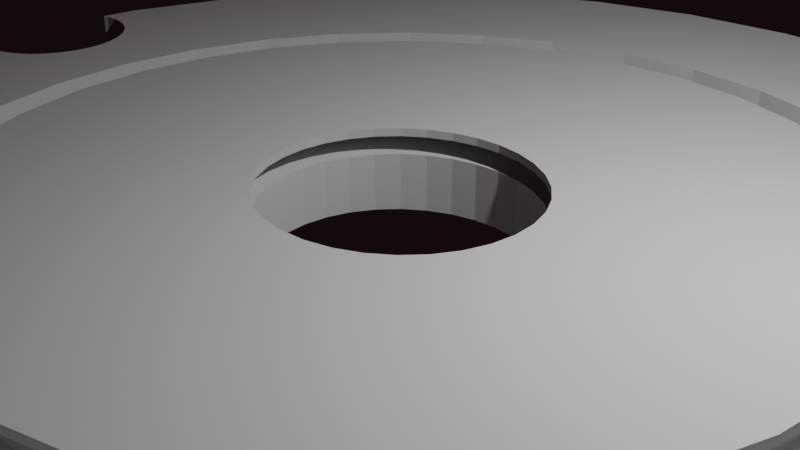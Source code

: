 # Source: fester_Schraubstock.blend  (saved by Blender 3.5.10; exported with 4.5.12 LTS)
import bpy
from mathutils import Matrix  # noqa: F401  (used for matrix-valued properties, if any)

bpy.ops.wm.read_factory_settings(use_empty=True)
scene = bpy.context.scene
scene.name = 'Scene'

# ---- collections
col_collection = bpy.data.collections.new('Collection'); scene.collection.children.link(col_collection)

# ---- world
world_world = bpy.data.worlds.new('World'); scene.world = world_world
world_world.use_nodes = True; world_world.node_tree.nodes.clear()
_N = world_world.node_tree.nodes; _L = world_world.node_tree.links
n0 = _N.new('ShaderNodeOutputWorld'); n0.name = 'World Output'; n0.location = (300, 300)
n1 = _N.new('ShaderNodeBackground'); n1.name = 'Background'; n1.location = (10, 300)
n1.inputs[0].default_value = (0.006551, 0.002565, 0.004097, 1.0)
_L.new(n1.outputs[0], n0.inputs[0])
n0.is_active_output = True
world_world.color = (0.05088, 0.05088, 0.05088)
world_world.use_sun_shadow = False
world_world.sun_shadow_jitter_overblur = 0.0

# ---- cameras
cam_camera = bpy.data.cameras.new('Camera')
cam_camera.clip_end = 100.0
cam_camera.ortho_scale = 7.314

# ---- lights
light_light = bpy.data.lights.new('Light', 'POINT')
light_light.transmission_factor = 0.0
light_light.energy = 1000.0
light_light.shadow_soft_size = 0.1
light_light.shadow_maximum_resolution = 0.006
light_light.use_absolute_resolution = True

# ---- meshes
me_zylinder = bpy.data.meshes.new('Zylinder')
me_zylinder.from_pydata([(0.0, 1.0, -1.0), (0.0, 0.6933, -0.2244), (-0.5789, 0.5047, 0.206), (0.0, 0.7333, -0.2094), (-0.5528, 0.5021, 0.206), (0.1353, 0.68, -0.2244), (0.0, 0.6, -0.2094), (0.2653, 0.6406, -0.2244), (0.9504, 0.1323, -0.2593), (0.3852, 0.5765, -0.2244), (0.9504, 0.1323, -0.2593), (0.0, 0.7333, 0.3889), (0.4903, 0.4903, -0.2244), (-0.9535, 0.1323, -0.3532), (0.5765, 0.3852, -0.2244), (0.1431, 0.7192, -0.2094), (0.6406, 0.2653, -0.2244), (0.976, 0.1298, -0.2593), (0.68, 0.1353, -0.2244), (0.976, 0.1298, -0.2593), (-0.4455, 0.3713, 0.206), (0.1171, 0.5885, -0.2094), (-0.4481, 0.3453, 0.206), (0.6933, 0.0, -0.2244), (0.0, 1.0, 1.0), (0.1431, 0.7192, 0.3889), (-0.4557, 0.3203, 0.206), (0.68, -0.1353, -0.2244), (0.1951, 0.9808, -1.0), (-0.468, 0.2973, 0.206), (0.6406, -0.2653, -0.2244), (-0.4846, 0.2771, 0.206), (0.5765, -0.3852, -0.2244), (0.2806, 0.6775, -0.2094), (-0.5048, 0.2605, 0.206), (0.4903, -0.4903, -0.2244), (-0.9278, 0.1298, -0.3532), (0.1951, 0.9808, 1.0), (-0.5278, 0.2482, 0.206), (0.3852, -0.5765, -0.2244), (0.2296, 0.5543, -0.2094), (0.3827, 0.9239, -1.0), (0.2653, -0.6406, -0.2244), (0.2806, 0.6775, 0.3889), (0.1353, -0.68, -0.2244), (-0.9031, 0.1222, -0.3532), (0.0, -0.6933, -0.2244), (0.3827, 0.9239, 1.0), (-0.1353, -0.68, -0.2244), (0.4074, 0.6097, -0.2094), (-0.2653, -0.6406, -0.2244), (0.5556, 0.8315, -1.0), (-0.6897, 0.2973, 0.206), (0.3333, 0.4989, -0.2094), (-0.3852, -0.5765, -0.2244), (-0.702, 0.3203, 0.206), (0.4074, 0.6097, 0.3889), (-0.4903, -0.4903, -0.2244), (-0.7096, 0.3453, 0.206), (-0.8803, 0.11, -0.3532), (0.5556, 0.8315, 1.0), (-0.7122, 0.3713, 0.206), (-0.5765, -0.3852, -0.2244), (0.7071, 0.7071, -1.0), (-0.7096, 0.3973, 0.206), (-0.6406, -0.2653, -0.2244), (0.5185, 0.5185, -0.2094), (-0.68, -0.1353, -0.2244), (-0.702, 0.4224, 0.206), (-0.8604, 0.09355, -0.3532), (-0.6933, 0.0, -0.2244), (-0.6897, 0.4454, 0.206), (0.4243, 0.4243, -0.2094), (0.7071, 0.7071, 1.0), (-0.6731, 0.4656, 0.206), (-0.68, 0.1353, -0.2244), (-0.6529, 0.4822, 0.206), (0.5185, 0.5185, 0.3889), (0.8315, 0.5556, -1.0), (-0.6299, 0.4945, 0.206), (-0.6049, 0.5021, 0.206), (-0.844, 0.0735, -0.3532), (-0.4903, 0.4903, -0.2244), (0.6097, 0.4074, -0.2094), (0.8315, 0.5556, 1.0), (-0.3852, 0.5765, -0.2244), (0.4989, 0.3333, -0.2094), (-0.2653, 0.6406, -0.2244), (0.9239, 0.3827, -1.0), (-0.1353, 0.68, -0.2244), (0.6097, 0.4074, 0.3889), (-0.8318, 0.05063, -0.3532), (0.9239, 0.3827, 1.0), (0.6775, 0.2806, -0.2094), (0.9808, 0.1951, -1.0), (0.5543, 0.2296, -0.2094), (0.6775, 0.2806, 0.3889), (-0.8244, 0.02581, -0.3532), (0.9808, 0.1951, 1.0), (0.7192, 0.1431, -0.2094), (-0.8218, 0.0, -0.3532), (0.9808, -0.1951, -1.0), (0.5885, 0.1171, -0.2094), (0.7192, 0.1431, 0.3889), (-0.8244, -0.02581, -0.3532), (0.976, -0.1298, -0.2593), (0.9808, -0.1951, 1.0), (0.7333, 0.0, -0.2094), (0.976, -0.1298, -0.2593), (0.6, 0.0, -0.2094), (0.9504, -0.1323, -0.2593), (0.9239, -0.3827, -1.0), (0.7333, 0.0, 0.3889), (-0.8318, -0.05063, -0.3532), (0.5885, -0.1171, -0.2094), (0.7192, -0.1431, -0.2094), (0.6539, 0.1301, -0.2244), (0.9247, -0.1298, -0.2593), (0.9239, -0.3827, 1.0), (-0.1301, 0.6539, -0.2244), (0.7192, -0.1431, 0.3889), (-0.4714, 0.4714, -0.2244), (0.9504, -0.1323, -0.2593), (-0.2551, 0.6159, -0.2244), (0.6775, -0.2806, -0.2094), (-0.3704, 0.5543, -0.2244), (0.9, -0.1222, -0.2593), (0.5543, -0.2296, -0.2094), (-0.6667, 0.0, -0.2244), (0.8315, -0.5556, -1.0), (-0.6539, 0.1301, -0.2244), (0.6775, -0.2806, 0.3889), (-0.6159, -0.2551, -0.2244), (-0.844, -0.0735, -0.3532), (0.8772, -0.11, -0.2593), (-0.4714, -0.4714, -0.2244), (0.9247, -0.1298, -0.2593), (-0.5543, -0.3704, -0.2244), (0.6097, -0.4074, -0.2094), (-0.2551, -0.6159, -0.2244), (0.8315, -0.5556, 1.0), (0.0, -0.6667, -0.2244), (0.4989, -0.3333, -0.2094), (-0.1301, -0.6539, -0.2244), (0.8573, -0.09355, -0.2593), (0.2551, -0.6159, -0.2244), (0.4714, -0.4714, -0.2244), (0.6097, -0.4074, 0.3889), (0.3704, -0.5543, -0.2244), (-0.8604, -0.09355, -0.3532), (0.6159, -0.2551, -0.2244), (0.9, -0.1222, -0.2593), (0.5185, -0.5185, -0.2094), (0.6667, 0.0, -0.2244), (0.4243, -0.4243, -0.2094), (0.6539, -0.1301, -0.2244), (0.5543, -0.3704, -0.2244), (0.7071, -0.7071, -1.0), (0.5185, -0.5185, 0.3889), (-0.6539, -0.1301, -0.2244), (0.8409, -0.0735, -0.2593), (0.7071, -0.7071, 1.0), (0.1301, -0.6539, -0.2244), (-0.3704, -0.5543, -0.2244), (0.4074, -0.6097, -0.2094), (0.8287, -0.05063, -0.2593), (0.4714, 0.4714, -0.2244), (0.8772, -0.11, -0.2593), (0.3333, -0.4989, -0.2094), (0.6159, 0.2551, -0.2244), (-0.8803, -0.11, -0.3532), (0.5543, 0.3704, -0.2244), (0.0, 0.6667, -0.2244), (0.4074, -0.6097, 0.3889), (0.8213, -0.02581, -0.2593), (0.2551, 0.6159, -0.2244), (0.2296, -0.5543, -0.2094), (0.1301, 0.6539, -0.2244), (0.3704, 0.5543, -0.2244), (0.5556, -0.8315, -1.0), (0.2806, -0.6775, -0.2094), (0.8573, -0.09355, -0.2593), (0.5556, -0.8315, 1.0), (0.2806, -0.6775, 0.3889), (0.8409, -0.0735, -0.2593), (0.1431, -0.7192, -0.2094), (0.3827, -0.9239, -1.0), (0.8213, 0.02581, -0.2593), (0.1171, -0.5885, -0.2094), (-0.9031, -0.1222, -0.3532), (0.3827, -0.9239, 1.0), (0.1431, -0.7192, 0.3889), (0.8287, 0.05063, -0.2593), (0.0, -0.7333, -0.2094), (0.8287, -0.05063, -0.2593), (0.0, -0.6, -0.2094), (0.1951, -0.9808, -1.0), (0.8409, 0.0735, -0.2593), (0.0, -0.7333, 0.3889), (-0.1431, -0.7192, -0.2094), (-0.9278, -0.1298, -0.3532), (0.8213, -0.02581, -0.2593), (-0.1171, -0.5885, -0.2094), (0.8573, 0.09355, -0.2593), (0.1951, -0.9808, 1.0), (-0.1431, -0.7192, 0.3889), (-0.9535, -0.1323, -0.3532), (-0.2296, -0.5543, -0.2094), (0.8772, 0.11, -0.2593), (-0.2806, -0.6775, -0.2094), (-0.2806, -0.6775, 0.3889), (0.8187, 0.0, -0.2593), (0.9, 0.1222, -0.2593), (0.0, -1.0, -1.0), (-0.3333, -0.4989, -0.2094), (0.0, -1.0, 1.0), (-0.4074, -0.6097, -0.2094), (0.8213, 0.02581, -0.2593), (-0.4074, -0.6097, 0.3889), (0.9247, 0.1298, -0.2593), (-0.5185, -0.5185, -0.2094), (-0.9791, -0.1298, -0.3532), (-0.1951, -0.9808, -1.0), (-0.4243, -0.4243, -0.2094), (0.8287, 0.05063, -0.2593), (-0.1951, -0.9808, 1.0), (-0.5185, -0.5185, 0.3889), (-0.3827, -0.9239, -1.0), (-0.4989, -0.3333, -0.2094), (-0.6097, -0.4074, -0.2094), (0.8409, 0.0735, -0.2593), (-0.3827, -0.9239, 1.0), (-0.6097, -0.4074, 0.3889), (-0.5556, -0.8315, -1.0), (-0.6775, -0.2806, -0.2094), (0.8573, 0.09355, -0.2593), (-0.5543, -0.2296, -0.2094), (-0.5556, -0.8315, 1.0), (-0.6775, -0.2806, 0.3889), (-0.7071, -0.7071, -1.0), (0.8772, 0.11, -0.2593), (-0.7192, -0.1431, -0.2094), (-0.7071, -0.7071, 1.0), (-0.8315, -0.5556, -1.0), (-0.5885, -0.1171, -0.2094), (-0.7192, -0.1431, 0.3889), (0.9, 0.1222, -0.2593), (-0.8315, -0.5556, 1.0), (-0.9239, -0.3827, -1.0), (-0.6, 0.0, -0.2094), (-0.7333, 0.0, -0.2094), (0.9247, 0.1298, -0.2593), (-0.9239, -0.3827, 1.0), (-0.7333, 0.0, 0.3889), (-0.9808, -0.1951, -1.0), (-0.7192, 0.1431, -0.2094), (-0.9808, -0.1951, 1.0), (-0.9808, 0.1951, -1.0), (-0.5885, 0.1171, -0.2094), (-0.9808, 0.1951, 1.0), (-0.9239, 0.3827, -1.0), (-0.7192, 0.1431, 0.3889), (-0.6775, 0.2806, -0.2094), (-0.9239, 0.3827, 1.0), (-0.8315, 0.5556, -1.0), (-0.5543, 0.2296, -0.2094), (-0.6775, 0.2806, 0.3889), (-0.8315, 0.5556, 1.0), (-0.7071, 0.7071, -1.0), (-0.7071, 0.7071, 1.0), (-0.5556, 0.8315, -1.0), (-0.6097, 0.4074, 0.3889), (-0.5556, 0.8315, 1.0), (-0.3827, 0.9239, -1.0), (-0.3827, 0.9239, 1.0), (-0.4243, 0.4243, -0.2094), (-0.5185, 0.5185, -0.2094), (-0.9791, 0.1298, -0.3532), (-0.1951, 0.9808, -1.0), (-0.5185, 0.5185, 0.3889), (-0.1951, 0.9808, 1.0), (-0.4074, 0.6097, -0.2094), (-0.205, 0.0, 1.0), (-0.2011, 0.03867, 1.0), (-0.3333, 0.4989, -0.2094), (-0.4074, 0.6097, 0.3889), (-0.2011, -0.03867, 1.0), (-0.1705, -0.1101, 1.0), (-0.2806, 0.6775, -0.2094), (-0.1705, 0.1101, 1.0), (-0.145, -0.1401, 1.0), (-0.2296, 0.5543, -0.2094), (-0.1894, -0.07585, 1.0), (-0.2806, 0.6775, 0.3889), (-0.1894, 0.07585, 1.0), (-0.1139, -0.1648, 1.0), (-0.1171, 0.5885, -0.2094), (-0.1431, 0.7192, -0.2094), (-0.1139, 0.1648, 1.0), (-0.04, 0.1944, 1.0), (0.04, 0.1944, 1.0), (-0.1431, 0.7192, 0.3889), (0.0, 0.1982, 1.0), (-0.07846, -0.1831, 1.0), (-0.07846, 0.1831, 1.0), (-0.145, 0.1401, 1.0), (-0.04, -0.1944, 1.0), (0.04, -0.1944, 1.0), (0.0, -0.1982, 1.0), (0.1139, 0.1648, 1.0), (0.1139, -0.1648, 1.0), (0.07846, 0.1831, 1.0), (0.07846, -0.1831, 1.0), (0.1705, -0.1101, 1.0), (0.1705, 0.1101, 1.0), (0.205, 0.0, 1.0), (0.2011, -0.03867, 1.0), (0.2011, 0.03867, 1.0), (0.1894, 0.07585, 1.0), (0.145, -0.1401, 1.0), (0.1894, -0.07585, 1.0), (0.145, 0.1401, 1.0), (0.0, 0.1982, -1.0), (0.04, 0.1944, -1.0), (0.1139, -0.1648, -1.0), (0.07846, -0.1831, -1.0), (0.1139, 0.1648, -1.0), (0.04, -0.1944, -1.0), (0.07846, 0.1831, -1.0), (0.1705, -0.1101, -1.0), (0.1705, 0.1101, -1.0), (0.205, 0.0, -1.0), (0.2011, 0.03867, -1.0), (0.2011, -0.03867, -1.0), (0.1894, 0.07585, -1.0), (0.145, -0.1401, -1.0), (0.1894, -0.07585, -1.0), (0.145, 0.1401, -1.0), (-0.205, 0.0, -1.0), (-0.2011, -0.03867, -1.0), (-0.2011, 0.03867, -1.0), (-0.1705, -0.1101, -1.0), (-0.1705, 0.1101, -1.0), (-0.145, -0.1401, -1.0), (-0.1894, -0.07585, -1.0), (-0.1894, 0.07585, -1.0), (-0.1139, -0.1648, -1.0), (-0.1139, 0.1648, -1.0), (-0.04, 0.1944, -1.0), (0.0, -0.1982, -1.0), (-0.04, -0.1944, -1.0), (-0.07846, -0.1831, -1.0), (-0.07846, 0.1831, -1.0), (-0.145, 0.1401, -1.0), (-0.9875, -0.1272, 1.0), (-0.9875, -0.1272, -0.3532), (-0.9875, 0.1272, 1.0), (-0.9875, 0.1272, -0.3532), (-0.9791, -0.1298, 1.0), (-0.9791, 0.1298, 1.0), (-0.9278, -0.1298, 1.0), (-0.8803, -0.11, 1.0), (-0.9031, -0.1222, 1.0), (-0.9535, -0.1323, 1.0), (-0.9535, 0.1323, 1.0), (-0.9278, 0.1298, 1.0), (-0.9031, 0.1222, 1.0), (-0.8803, 0.11, 1.0), (-0.8604, -0.09355, 1.0), (-0.8604, 0.09355, 1.0), (-0.8318, 0.05063, 1.0), (-0.8218, 0.0, 1.0), (-0.8244, -0.02581, 1.0), (-0.8244, 0.02581, 1.0), (-0.844, -0.0735, 1.0), (-0.8318, -0.05063, 1.0), (-0.844, 0.0735, 1.0), (0.9876, 0.1262, -0.2593), (0.9876, 0.1262, 1.0), (0.9876, -0.1262, 1.0), (0.9876, -0.1262, -0.2593), (0.9504, 0.1323, 1.0), (0.9247, 0.1298, 1.0), (0.976, -0.1298, 1.0), (0.976, 0.1298, 1.0), (0.8187, 0.0, 1.0), (0.8287, -0.05063, 1.0), (0.8213, -0.02581, 1.0), (0.8213, 0.02581, 1.0), (0.8409, -0.0735, 1.0), (0.8409, 0.0735, 1.0), (0.8573, -0.09355, 1.0), (0.8287, 0.05063, 1.0), (0.8772, -0.11, 1.0), (0.8772, 0.11, 1.0), (0.9504, -0.1323, 1.0), (0.9247, -0.1298, 1.0), (0.9, -0.1222, 1.0), (0.9, 0.1222, 1.0), (0.8573, 0.09355, 1.0), (0.9916, 0.08479, -0.2593), (0.9876, 0.1262, -0.2593), (0.9885, 0.117, -0.2593), (0.9876, -0.1262, -0.2593), (0.976, -0.1298, -0.2593), (0.8772, -0.11, -0.2593), (0.8772, -0.11, -0.2593), (0.8772, -0.11, -0.2593), (0.8213, -0.02581, -0.2593), (0.8213, -0.02581, -0.2593), (0.8213, -0.02581, -0.2593), (0.8409, 0.0735, -0.2593), (0.8409, 0.0735, -0.2593), (0.8409, 0.0735, -0.2593), (0.9247, 0.1298, -0.2593), (0.9247, 0.1298, -0.2593), (0.9833, 0.09039, -0.2593), (0.8213, -0.02581, -0.2593), (0.8278, 0.007294, -0.2593), (0.8419, 0.005303, -0.2593), (0.9247, 0.1298, -0.2593), (0.978, 0.1191, -0.2593), (-0.9939, -0.06214, -0.3532), (-0.9939, -0.06214, -1.0), (-0.9939, 0.06214, -1.0), (-0.9939, 0.06214, -0.3532), (-0.9849, -0.06488, -1.0), (-0.972, -0.06615, -1.0), (-0.9592, -0.06488, -1.0), (-0.9468, -0.06112, -1.0), (-0.9355, -0.055, -1.0), (-0.9255, -0.04678, -1.0), (-0.9112, -0.02532, -1.0), (-0.9075, -0.01291, -1.0), (-0.9173, -0.03675, -1.0), (-0.9062, 0.0, -1.0), (-0.9849, 0.06488, -1.0), (-0.9592, 0.06488, -1.0), (-0.972, 0.06615, -1.0), (-0.9355, 0.055, -1.0), (-0.9255, 0.04678, -1.0), (-0.9468, 0.06112, -1.0), (-0.9075, 0.01291, -1.0), (-0.9173, 0.03675, -1.0), (-0.9112, 0.02532, -1.0), (-0.9849, -0.06488, -0.3532), (-0.972, -0.06615, -0.3532), (-0.972, 0.06615, -0.3532), (-0.9849, 0.06488, -0.3532), (-0.9468, -0.06112, -0.3532), (-0.9592, -0.06488, -0.3532), (-0.9592, 0.06488, -0.3532), (-0.9468, 0.06112, -0.3532), (-0.9255, -0.04678, -0.3532), (-0.9355, -0.055, -0.3532), (-0.9355, 0.055, -0.3532), (-0.9173, -0.03675, -0.3532), (-0.9173, 0.03675, -0.3532), (-0.9062, 0.0, -0.3532), (-0.9075, -0.01291, -0.3532), (-0.9075, 0.01291, -0.3532), (-0.9112, -0.02532, -0.3532), (-0.9112, 0.02532, -0.3532), (-0.9255, 0.04678, -0.3532), (0.9941, 0.05944, -0.2593), (0.9941, 0.05944, -1.0), (0.9941, -0.05944, -1.0), (0.9941, -0.05944, -0.2593), (0.991, -0.06112, -1.0), (0.991, 0.06112, -1.0), (0.953, -0.06488, -1.0), (0.9407, -0.06112, -1.0), (0.9787, 0.06488, -1.0), (0.9658, -0.06615, -1.0), (0.9787, -0.06488, -1.0), (0.9658, 0.06615, -1.0), (0.9013, -0.01291, -1.0), (0.9, 0.0, -1.0), (0.9013, 0.01291, -1.0), (0.905, -0.02532, -1.0), (0.905, 0.02532, -1.0), (0.9111, -0.03675, -1.0), (0.9193, -0.04678, -1.0), (0.9193, 0.04678, -1.0), (0.953, 0.06488, -1.0), (0.9407, 0.06112, -1.0), (0.9293, 0.055, -1.0), (0.9293, -0.055, -1.0), (0.9111, 0.03675, -1.0), (0.991, 0.06112, -0.2593), (0.9787, 0.06488, -0.2593), (0.9003, 0.002451, -0.2593), (0.905, 0.02532, -0.2593), (0.9013, 0.01291, -0.2593), (0.9111, 0.03675, -0.2593), (0.9193, 0.04678, -0.2593), (0.9293, 0.055, -0.2593), (0.9407, 0.06112, -0.2593), (0.9658, 0.06615, -0.2593), (0.953, 0.06488, -0.2593), (0.953, -0.06488, -0.2593), (0.9658, -0.06615, -0.2593), (0.991, -0.06112, -0.2593), (0.9787, -0.06488, -0.2593), (0.9407, -0.06112, -0.2593), (0.9293, -0.055, -0.2593), (0.9193, -0.04678, -0.2593), (0.9111, -0.03675, -0.2593), (0.9, 0.0, -0.2593), (0.905, -0.02532, -0.2593), (0.9013, -0.01291, -0.2593), (0.04, 0.1944, 0.3751), (0.04, 0.1944, 0.8101), (0.0, 0.1982, 0.3751), (0.0, 0.1982, 0.8101), (0.07846, 0.1831, 0.3751), (0.07846, 0.1831, 0.8101), (0.1139, 0.1648, 0.3751), (0.1139, 0.1648, 0.8101), (0.145, 0.1401, 0.3751), (0.145, 0.1401, 0.8101), (0.1705, 0.1101, 0.3751), (0.1705, 0.1101, 0.8101), (0.1894, 0.07585, 0.3751), (0.1894, 0.07585, 0.8101), (0.2011, 0.03867, 0.3751), (0.2011, 0.03867, 0.8101), (0.205, 0.0, 0.3751), (0.205, 0.0, 0.8101), (0.2011, -0.03867, 0.3751), (0.2011, -0.03867, 0.8101), (0.1894, -0.07585, 0.3751), (0.1894, -0.07585, 0.8101), (0.1705, -0.1101, 0.3751), (0.1705, -0.1101, 0.8101), (0.145, -0.1401, 0.3751), (0.145, -0.1401, 0.8101), (0.1139, -0.1648, 0.3751), (0.1139, -0.1648, 0.8101), (0.07846, -0.1831, 0.3751), (0.07846, -0.1831, 0.8101), (0.04, -0.1944, 0.3751), (0.04, -0.1944, 0.8101), (0.0, -0.1982, 0.3751), (0.0, -0.1982, 0.8101), (-0.04, -0.1944, 0.3751), (-0.04, -0.1944, 0.8101), (-0.07846, -0.1831, 0.3751), (-0.07846, -0.1831, 0.8101), (-0.1139, -0.1648, 0.3751), (-0.1139, -0.1648, 0.8101), (-0.145, -0.1401, 0.3751), (-0.145, -0.1401, 0.8101), (-0.1705, -0.1101, 0.3751), (-0.1705, -0.1101, 0.8101), (-0.1894, -0.07585, 0.3751), (-0.1894, -0.07585, 0.8101), (-0.2011, -0.03867, 0.3751), (-0.2011, -0.03867, 0.8101), (-0.205, 0.0, 0.3751), (-0.205, 0.0, 0.8101), (-0.2011, 0.03867, 0.3751), (-0.2011, 0.03867, 0.8101), (-0.1894, 0.07585, 0.3751), (-0.1894, 0.07585, 0.8101), (-0.1705, 0.1101, 0.3751), (-0.1705, 0.1101, 0.8101), (-0.145, 0.1401, 0.3751), (-0.145, 0.1401, 0.8101), (-0.1139, 0.1648, 0.3751), (-0.1139, 0.1648, 0.8101), (-0.07846, 0.1831, 0.3751), (-0.07846, 0.1831, 0.8101), (-0.04, 0.1944, 0.3751), (-0.04, 0.1944, 0.8101), (0.1171, 0.5885, 0.3751), (0.0, 0.6, 0.3751), (0.2296, 0.5543, 0.3751), (0.3333, 0.4989, 0.3751), (0.4243, 0.4243, 0.3751), (0.4989, 0.3333, 0.3751), (0.5543, 0.2296, 0.3751), (0.5885, 0.1171, 0.3751), (0.6, 0.0, 0.3751), (0.5987, 0.01352, 0.3751), (0.5885, -0.1171, 0.3751), (0.5543, -0.2296, 0.3751), (0.4989, -0.3333, 0.3751), (0.4243, -0.4243, 0.3751), (0.3333, -0.4989, 0.3751), (0.2296, -0.5543, 0.3751), (0.1171, -0.5885, 0.3751), (0.0, -0.6, 0.3751), (-0.1171, -0.5885, 0.3751), (-0.2296, -0.5543, 0.3751), (-0.3333, -0.4989, 0.3751), (-0.4243, -0.4243, 0.3751), (-0.4989, -0.3333, 0.3751), (-0.5543, -0.2296, 0.3751), (-0.5885, -0.1171, 0.3751), (-0.5987, -0.01352, 0.3751), (-0.6, 0.0, 0.3751), (-0.5885, 0.1171, 0.3751), (-0.5543, 0.2296, 0.3751), (-0.4989, 0.3333, 0.3751), (-0.4243, 0.4243, 0.3751), (-0.3333, 0.4989, 0.3751), (-0.2296, 0.5543, 0.3751), (-0.1171, 0.5885, 0.3751), (0.6408, -0.2644, 1.0), (0.6406, -0.2653, 1.0), (0.3852, -0.5765, 1.0), (0.2653, -0.6406, 1.0), (0.4903, -0.4903, 1.0), (0.5765, -0.3852, 1.0), (-0.4903, -0.4903, 1.0), (-0.3852, -0.5765, 1.0), (-0.2653, -0.6406, 1.0), (-0.5765, -0.3852, 1.0), (0.1353, -0.68, 1.0), (-0.6406, -0.2653, 1.0), (-0.1353, -0.68, 1.0), (-0.68, -0.1353, 1.0), (-0.6933, 0.0, 1.0), (0.0, -0.6933, 1.0), (-0.6408, 0.2644, 1.0), (-0.68, 0.1353, 1.0), (-0.6406, 0.2653, 1.0), (-0.5765, 0.3852, 1.0), (-0.4903, 0.4903, 1.0), (-0.3852, 0.5765, 1.0), (-0.2653, 0.6406, 1.0), (0.2653, 0.6406, 1.0), (0.3852, 0.5765, 1.0), (0.4903, 0.4903, 1.0), (0.5765, 0.3852, 1.0), (-0.1353, 0.68, 1.0), (0.6406, 0.2653, 1.0), (0.1353, 0.68, 1.0), (0.68, 0.1353, 1.0), (0.0, 0.6933, 1.0), (0.6933, 0.0, 1.0), (0.68, -0.1353, 1.0), (-0.68, -0.1353, 0.3889), (-0.6933, 0.0, 0.3889), (-0.5765, -0.3852, 0.3889), (-0.5765, 0.3852, 0.3889), (-0.6406, 0.2653, 0.3889), (-0.6406, -0.2653, 0.3889), (-0.68, 0.1353, 0.3889), (-0.4903, 0.4903, 0.3889), (-0.1353, -0.68, 0.3889), (-0.1353, 0.68, 0.3889), (-0.2653, -0.6406, 0.3889), (-0.3852, -0.5765, 0.3889), (-0.3852, 0.5765, 0.3889), (-0.2653, 0.6406, 0.3889), (-0.4903, -0.4903, 0.3889), (0.0, -0.6933, 0.3889), (0.2653, -0.6406, 0.3889), (0.3852, -0.5765, 0.3889), (0.1353, -0.68, 0.3889), (0.1353, 0.68, 0.3889), (0.0, 0.6933, 0.3889), (0.4903, -0.4903, 0.3889), (0.4903, 0.4903, 0.3889), (0.6406, 0.2653, 0.3889), (0.6406, -0.2653, 0.3889), (0.6406, -0.2653, 0.3889), (0.6406, 0.2653, 0.3889), (0.5765, -0.3852, 0.3889), (0.5765, 0.3852, 0.3889), (0.3852, 0.5765, 0.3889), (0.2653, 0.6406, 0.3889), (0.68, 0.1353, 0.3889), (0.68, -0.1353, 0.3889), (0.6933, 0.0, 0.3889), (0.5765, -0.3852, -0.2094), (0.5765, -0.3852, -0.2094), (0.5543, -0.3704, -0.2094), (0.4903, -0.4903, -0.2094), (0.4714, -0.4714, -0.2094), (0.1353, -0.68, -0.2094), (0.2653, -0.6406, -0.2094), (0.3852, -0.5765, -0.2094), (-0.6933, 0.0, -0.2094), (-0.68, 0.1353, -0.2094), (-0.6406, -0.2653, -0.2094), (-0.5765, -0.3852, -0.2094), (-0.4903, -0.4903, -0.2094), (-0.6667, 0.0, -0.2094), (-0.6539, 0.1301, -0.2094), (0.1301, -0.6539, -0.2094), (0.2551, -0.6159, -0.2094), (0.3704, -0.5543, -0.2094), (-0.68, -0.1353, -0.2094), (-0.6539, -0.1301, -0.2094), (0.0, -0.6933, -0.2094), (0.0, -0.6667, -0.2094), (-0.6159, -0.2551, -0.2094), (-0.5543, -0.3704, -0.2094), (-0.4714, -0.4714, -0.2094), (-0.2551, -0.6159, -0.2094), (-0.2653, -0.6406, -0.2094), (-0.1353, -0.68, -0.2094), (-0.1301, -0.6539, -0.2094), (-0.3704, -0.5543, -0.2094), (-0.3852, -0.5765, -0.2094), (-0.4714, 0.4714, -0.2094), (-0.4903, 0.4903, -0.2094), (-0.3852, 0.5765, -0.2094), (-0.1353, 0.68, -0.2094), (-0.2653, 0.6406, -0.2094), (0.1353, 0.68, -0.2094), (0.3852, 0.5765, -0.2094), (0.2653, 0.6406, -0.2094), (0.5765, 0.3852, -0.2094), (0.68, 0.1353, -0.2094), (0.6406, 0.2653, -0.2094), (0.6159, -0.2551, -0.2094), (0.68, -0.1353, -0.2094), (0.6539, -0.1301, -0.2094), (0.6406, -0.2653, -0.2094), (0.6933, 0.0, -0.2094), (0.6667, 0.0, -0.2094), (-0.3704, 0.5543, -0.2094), (-0.2551, 0.6159, -0.2094), (-0.1301, 0.6539, -0.2094), (0.0, 0.6667, -0.2094), (0.0, 0.6933, -0.2094), (0.5543, 0.3704, -0.2094), (0.6539, 0.1301, -0.2094), (0.6159, 0.2551, -0.2094), (0.1301, 0.6539, -0.2094), (0.3704, 0.5543, -0.2094), (0.2551, 0.6159, -0.2094), (0.4714, 0.4714, -0.2094), (0.4903, 0.4903, -0.2094), (-0.7096, 0.3453, -1.0), (-0.7122, 0.3713, -1.0), (-0.702, 0.3203, -1.0), (-0.702, 0.4224, -1.0), (-0.7096, 0.3973, -1.0), (-0.6731, 0.2771, -1.0), (-0.6529, 0.4822, -1.0), (-0.6529, 0.2605, -1.0), (-0.6731, 0.4656, -1.0), (-0.6299, 0.2482, -1.0), (-0.6897, 0.2973, -1.0), (-0.6897, 0.4454, -1.0), (-0.6299, 0.4945, -1.0), (-0.6049, 0.5021, -1.0), (-0.5528, 0.5021, -1.0), (-0.5048, 0.4822, -1.0), (-0.5278, 0.4945, -1.0), (-0.5789, 0.5047, -1.0), (-0.468, 0.4454, -1.0), (-0.4455, 0.3713, -1.0), (-0.4481, 0.3453, -1.0), (-0.4481, 0.3973, -1.0), (-0.4557, 0.4224, -1.0), (-0.4846, 0.4656, -1.0), (-0.4557, 0.3203, -1.0), (-0.6049, 0.2406, -1.0), (-0.5789, 0.238, -1.0), (-0.468, 0.2973, -1.0), (-0.5278, 0.2482, -1.0), (-0.5528, 0.2406, -1.0), (-0.5048, 0.2605, -1.0), (-0.4846, 0.2771, -1.0), (-0.6769, 0.2817, -0.2094), (-0.6097, 0.4074, 0.206), (-0.6769, 0.2817, 0.206), (-0.5362, 0.4971, 0.206), (-0.5362, 0.4971, -0.2094), (-0.6731, 0.2771, -0.2094), (-0.6435, 0.2555, -0.2094), (-0.6529, 0.2605, -0.2094), (-0.619, 0.2449, -0.2094), (-0.6049, 0.2406, -0.2094), (-0.5789, 0.238, -0.2094), (-0.5476, 0.2421, -0.2094), (-0.5528, 0.2406, -0.2094), (-0.5001, 0.4783, -0.2094), (-0.5278, 0.4945, -0.2094), (-0.5048, 0.4822, -0.2094), (-0.468, 0.4454, -0.2094), (-0.4481, 0.3973, -0.2094), (-0.4479, 0.3955, -0.2094), (-0.4557, 0.4224, -0.2094), (-0.4804, 0.4605, -0.2094), (-0.5476, 0.2421, 0.206), (-0.4989, 0.3333, 0.206), (-0.4479, 0.3955, 0.206), (-0.6435, 0.2555, -0.2244), (-0.5001, 0.4783, -0.2244), (-0.619, 0.2449, -0.2244), (-0.6299, 0.2482, -0.2244), (-0.4804, 0.4605, -0.2244), (-0.4846, 0.4656, -0.2244), (0.5916, -0.2439, 1.0), (0.5913, -0.2449, 1.0), (0.0, -0.64, 1.0), (0.1249, -0.6277, 1.0), (0.2449, -0.5913, 1.0), (-0.5916, 0.2439, 1.0), (-0.6277, 0.1249, 1.0), (-0.64, 0.0, 1.0), (-0.5913, -0.2449, 1.0), (-0.6277, -0.1249, 1.0), (-0.4525, -0.4525, 1.0), (-0.2449, -0.5913, 1.0), (-0.3556, -0.5321, 1.0), (0.4525, -0.4525, 1.0), (0.5321, -0.3556, 1.0), (0.3556, -0.5321, 1.0), (-0.1249, -0.6277, 1.0), (-0.5321, -0.3556, 1.0), (-0.5913, 0.2449, 1.0), (-0.2449, 0.5913, 1.0), (-0.1249, 0.6277, 1.0), (0.0, 0.64, 1.0), (0.6277, -0.1249, 1.0), (0.5913, 0.2449, 1.0), (0.64, 0.0, 1.0), (0.6277, 0.1249, 1.0), (0.2449, 0.5913, 1.0), (0.4525, 0.4525, 1.0), (0.3556, 0.5321, 1.0), (-0.5321, 0.3556, 1.0), (-0.3556, 0.5321, 1.0), (-0.4525, 0.4525, 1.0), (0.1249, 0.6277, 1.0), (0.5321, 0.3556, 1.0), (0.5914, -0.2447, 0.8101), (0.6277, -0.1249, 0.8101), (-0.5914, 0.2447, 0.8101), (-0.5913, 0.2449, 0.8101), (-0.5321, 0.3556, 0.8101), (-0.4525, 0.4525, 0.8101), (-0.3556, 0.5321, 0.8101), (-0.1249, 0.6277, 0.8101), (0.0, 0.64, 0.8101), (0.1249, 0.6277, 0.8101), (0.3556, 0.5321, 0.8101), (0.5321, 0.3556, 0.8101), (0.4525, 0.4525, 0.8101), (0.6277, 0.1249, 0.8101), (0.64, 0.0, 0.8101), (0.2449, 0.5913, 0.8101), (0.5913, 0.2449, 0.8101), (-0.2449, 0.5913, 0.8101), (-0.6277, 0.1249, 0.8101), (0.5913, -0.2449, 0.8101), (0.3556, -0.5321, 0.8101), (0.4525, -0.4525, 0.8101), (0.5321, -0.3556, 0.8101), (-0.1249, -0.6277, 0.8101), (0.0, -0.64, 0.8101), (0.1249, -0.6277, 0.8101), (-0.5321, -0.3556, 0.8101), (-0.3556, -0.5321, 0.8101), (-0.4525, -0.4525, 0.8101), (-0.64, 0.0, 0.8101), (-0.6277, -0.1249, 0.8101), (-0.2449, -0.5913, 0.8101), (-0.5913, -0.2449, 0.8101), (0.2449, -0.5913, 0.8101)], [], [(0, 24, 37, 28), (28, 37, 47, 41), (41, 47, 60, 51), (51, 60, 73, 63), (63, 73, 84, 78), (78, 84, 92, 88), (88, 92, 98, 94), (400, 464, 465, 94, 98, 378, 377, 401, 402), (380, 379, 106, 101, 466, 467, 403), (101, 106, 118, 111), (111, 118, 140, 129), (129, 140, 161, 157), (157, 161, 182, 179), (179, 182, 190, 186), (186, 190, 204, 196), (196, 204, 215, 213), (213, 215, 225, 222), (222, 225, 231, 227), (227, 231, 237, 233), (233, 237, 242, 239), (239, 242, 247, 243), (243, 247, 252, 248), (248, 252, 256, 254), (355, 422, 423, 254, 256, 354), (357, 356, 259, 257, 424, 425), (257, 259, 263, 260), (260, 263, 267, 264), (264, 267, 269, 268), (268, 269, 272, 270), (270, 272, 274, 273), (358, 354, 256, 252, 247, 242, 237, 231, 225, 215, 204, 190, 182, 161, 140, 118, 609, 610, 614, 613, 611, 612, 619, 624, 621, 617, 616, 615, 618, 620, 622, 623, 626, 625, 263, 259, 356, 359, 364, 365, 366, 367, 369, 376, 370, 373, 371, 372, 375, 374, 368, 361, 362, 360, 363), (816, 802, 803, 804, 815, 813, 814, 801, 800, 320, 313, 319, 310, 312, 307, 308, 306, 303, 295, 290, 287, 292, 286, 282, 283, 294, 805, 806, 807, 809, 808, 817, 810, 812, 811), (384, 378, 98, 92, 84, 73, 60, 47, 37, 24, 280, 274, 272, 269, 267, 263, 625, 627, 628, 629, 630, 631, 636, 640, 638, 632, 633, 634, 635, 637, 639, 641, 642, 609, 118, 106, 379, 383, 395, 396, 397, 393, 391, 389, 386, 387, 385, 388, 392, 390, 399, 394, 398, 382, 381), (818, 805, 294, 289, 305, 298, 304, 299, 302, 300, 311, 309, 321, 314, 318, 317, 315, 316, 320, 800, 822, 824, 825, 823, 833, 827, 828, 826, 832, 821, 820, 819, 830, 831, 829), (273, 274, 280, 278), (278, 280, 24, 0), (436, 424, 257, 260, 264, 749, 741, 742, 739, 738, 740, 748, 438), (746, 749, 264, 268, 270, 273, 278, 0, 28, 41, 51, 63, 78, 88, 94, 332, 334, 330, 337, 326, 328, 323, 322, 348, 352, 347, 353, 342, 345, 340, 338, 339, 254, 423, 426, 427, 428, 429, 430, 431, 434, 432, 433, 435, 442, 444, 443, 440, 439, 441, 437, 438, 748, 743, 745, 747, 763, 764, 767, 766, 768, 769, 765, 762, 758, 757, 759, 760, 756, 761, 753, 754, 752, 755, 751, 750, 744), (468, 466, 101, 111, 129, 157, 179, 186, 196, 213, 222, 227, 233, 239, 243, 248, 254, 339, 344, 341, 343, 346, 351, 350, 349, 327, 325, 324, 335, 329, 336, 333, 331, 332, 94, 465, 469, 472, 475, 484, 485, 486, 483, 488, 480, 478, 477, 476, 479, 481, 482, 487, 471, 470, 473, 474), (512, 300, 302, 514), (513, 322, 323, 511), (516, 311, 300, 512), (511, 323, 328, 515), (518, 309, 311, 516), (515, 328, 326, 517), (520, 321, 309, 518), (517, 326, 337, 519), (337, 330, 521, 519), (522, 314, 321, 520), (330, 334, 523, 521), (524, 318, 314, 522), (334, 332, 525, 523), (526, 317, 318, 524), (332, 331, 527, 525), (528, 315, 317, 526), (331, 333, 529, 527), (530, 316, 315, 528), (333, 336, 531, 529), (532, 320, 316, 530), (336, 329, 533, 531), (534, 313, 320, 532), (329, 335, 535, 533), (536, 319, 313, 534), (335, 324, 537, 535), (538, 310, 319, 536), (324, 325, 539, 537), (540, 312, 310, 538), (325, 327, 541, 539), (542, 307, 312, 540), (327, 349, 543, 541), (544, 308, 307, 542), (349, 350, 545, 543), (546, 306, 308, 544), (350, 351, 547, 545), (303, 306, 546, 548), (351, 346, 549, 547), (550, 295, 303, 548), (346, 343, 551, 549), (552, 290, 295, 550), (554, 287, 290, 552), (551, 343, 341, 553), (556, 292, 287, 554), (553, 341, 344, 555), (558, 286, 292, 556), (555, 344, 339, 557), (560, 282, 286, 558), (557, 339, 338, 559), (562, 283, 282, 560), (559, 338, 340, 561), (564, 294, 283, 562), (561, 340, 345, 563), (566, 289, 294, 564), (563, 345, 342, 565), (568, 305, 289, 566), (565, 342, 353, 567), (570, 298, 305, 568), (567, 353, 347, 569), (572, 304, 298, 570), (569, 347, 352, 571), (574, 299, 304, 572), (571, 352, 348, 573), (514, 302, 299, 574), (573, 348, 322, 513), (364, 13, 36, 365), (365, 36, 45, 366), (366, 45, 59, 367), (367, 59, 69, 369), (69, 81, 376, 369), (81, 91, 370, 376), (91, 97, 373, 370), (97, 100, 371, 373), (100, 104, 372, 371), (104, 113, 375, 372), (113, 133, 374, 375), (133, 149, 368, 374), (149, 170, 361, 368), (170, 189, 362, 361), (189, 200, 360, 362), (200, 206, 363, 360), (206, 221, 358, 363), (221, 355, 354, 358), (357, 277, 359, 356), (359, 277, 13, 364), (221, 206, 200, 189, 170, 149, 133, 113, 104, 100, 97, 91, 81, 69, 59, 45, 36, 13, 277, 357, 425, 448, 447, 451, 452, 455, 463, 457, 462, 460, 458, 459, 461, 456, 453, 454, 449, 450, 446, 445, 422, 355), (381, 10, 19, 384), (384, 19, 377, 378), (380, 108, 383, 379), (108, 122, 395, 383), (122, 136, 396, 395), (136, 151, 397, 396), (151, 167, 393, 397), (167, 181, 391, 393), (391, 181, 184, 389), (389, 184, 194, 386), (386, 194, 201, 387), (387, 201, 211, 385), (385, 211, 217, 388), (388, 217, 224, 392), (392, 224, 230, 390), (390, 230, 235, 399), (399, 235, 240, 394), (394, 240, 246, 398), (398, 246, 251, 382), (382, 251, 10, 381), (211, 187, 192, 411, 197, 413, 224, 217), (235, 230, 224), (203, 208, 212, 414, 219, 8, 17, 401, 377, 19, 10, 251, 246, 240, 235, 413, 412), (235, 224, 413), (134, 407, 144), (406, 405, 134), (408, 174, 211, 409), (211, 201, 194), (194, 184, 181, 409), (151, 136, 122, 105, 410, 181, 167), (122, 108, 380, 403), (105, 404, 110), (409, 211, 194), (122, 403, 105), (410, 409, 181), (144, 160, 165, 410, 105, 110, 117, 126, 406, 134), (400, 402, 421, 416), (219, 414, 415, 420), (413, 197, 411, 192, 187, 418, 419, 491, 493, 492, 494, 495, 496, 497, 499, 498, 490, 489, 464, 400, 416, 421, 402, 401, 17, 8, 219, 420, 415, 414, 212, 208, 203, 412), (211, 174, 417), (407, 134, 405, 406, 126, 117, 110, 404, 105, 403, 467, 502, 503, 501, 500, 504, 505, 506, 507, 509, 510, 508, 491, 419, 418, 187, 211, 417, 174, 408, 409, 410, 165, 160, 144), (447, 438, 437, 451), (451, 437, 441, 452), (452, 441, 439, 455), (455, 439, 440, 463), (440, 443, 457, 463), (443, 444, 462, 457), (444, 442, 460, 462), (442, 435, 458, 460), (435, 433, 459, 458), (433, 432, 461, 459), (432, 434, 456, 461), (434, 431, 453, 456), (431, 430, 454, 453), (430, 429, 449, 454), (429, 428, 450, 449), (428, 427, 446, 450), (427, 426, 445, 446), (422, 445, 426, 423), (425, 424, 436, 448), (448, 436, 438, 447), (498, 475, 472, 490), (490, 472, 469, 489), (464, 489, 469, 465), (466, 468, 502, 467), (468, 474, 503, 502), (474, 473, 501, 503), (473, 470, 500, 501), (470, 471, 504, 500), (471, 487, 505, 504), (487, 482, 506, 505), (506, 482, 481, 507), (507, 481, 479, 509), (509, 479, 476, 510), (510, 476, 477, 508), (491, 508, 477, 478, 493), (493, 478, 480, 492), (492, 480, 488, 494), (494, 488, 483, 495), (495, 483, 486, 496), (496, 486, 485, 497), (497, 485, 484, 499), (499, 484, 475, 498), (3, 15, 25, 11), (15, 33, 43, 25), (33, 49, 56, 43), (49, 66, 77, 56), (66, 83, 90, 77), (83, 93, 96, 90), (93, 99, 103, 96), (99, 107, 112, 103), (107, 115, 120, 112), (115, 124, 131, 120), (124, 138, 147, 131), (138, 152, 158, 147), (152, 164, 173, 158), (164, 180, 183, 173), (180, 185, 191, 183), (185, 193, 198, 191), (193, 199, 205, 198), (199, 209, 210, 205), (209, 216, 218, 210), (216, 220, 226, 218), (220, 229, 232, 226), (229, 234, 238, 232), (234, 241, 245, 238), (241, 250, 253, 245), (250, 255, 261, 253), (255, 262, 266, 261), (772, 771, 271, 266, 262, 770), (774, 276, 279, 271, 771, 773), (276, 281, 285, 279), (281, 288, 293, 285), (668, 131, 147, 158, 173, 183, 191, 198, 205, 210, 218, 226, 232, 238, 245, 253, 261, 266, 271, 279, 285, 293, 301, 11, 25, 43, 56, 77, 90, 96, 666, 669, 671, 665, 672, 673, 662, 663, 652, 656, 655, 650, 646, 647, 649, 644, 643, 648, 645, 657, 654, 653, 651, 658, 661, 659, 660, 664, 670, 667), (96, 103, 112, 120, 131, 668, 675, 676, 674, 666), (288, 297, 301, 293), (297, 3, 11, 301), (775, 770, 262, 255, 250, 241, 234, 229, 220, 216, 209, 199, 193, 185, 180, 164, 152, 138, 677, 678, 680, 684, 683, 682, 697, 704, 703, 707, 689, 688, 687, 695, 685, 686, 776, 777), (679, 142, 154, 168, 176, 188, 195, 202, 207, 214, 223, 228, 236, 244, 249, 258, 265, 781, 782, 780, 779, 778, 691, 690, 696, 699, 700, 701, 706, 702, 705, 698, 692, 693, 694, 681), (785, 783, 709, 710, 712, 711, 729, 713, 715, 714, 737, 716, 718, 717, 723, 720, 722, 677, 138, 124, 115, 107, 99, 93, 83, 66, 49, 33, 15, 3, 297, 288, 281, 276, 774, 784), (787, 788, 275, 284, 291, 296, 6, 21, 40, 53, 72, 86, 95, 102, 109, 114, 127, 142, 679, 719, 721, 724, 731, 732, 730, 736, 734, 735, 733, 728, 727, 726, 725, 708, 790, 786, 789), (21, 6, 576, 575), (40, 21, 575, 577), (53, 40, 577, 578), (72, 53, 578, 579), (580, 86, 72, 579), (581, 95, 86, 580), (582, 102, 95, 581), (584, 583, 109, 102, 582), (585, 114, 109, 583), (586, 127, 114, 585), (587, 142, 127, 586), (588, 154, 142, 587), (589, 168, 154, 588), (590, 176, 168, 589), (591, 188, 176, 590), (592, 195, 188, 591), (593, 202, 195, 592), (594, 207, 202, 593), (595, 214, 207, 594), (596, 223, 214, 595), (228, 223, 596, 597), (236, 228, 597, 598), (244, 236, 598, 599), (600, 601, 249, 244, 599), (258, 249, 601, 602), (265, 258, 602, 603), (791, 781, 265, 603, 604, 792), (604, 605, 275, 788, 793, 792), (284, 275, 605, 606), (291, 284, 606, 607), (296, 291, 607, 608), (6, 296, 608, 576), (835, 834, 532, 530, 528, 526, 524, 522, 520, 518, 516, 512, 514, 574, 572, 570, 568, 566, 564, 836, 837, 838, 839, 840, 851, 841, 842, 843, 849, 844, 846, 845, 850, 847, 848), (852, 836, 564, 562, 560, 558, 556, 554, 552, 550, 548, 546, 544, 542, 540, 538, 536, 534, 532, 834, 853, 856, 855, 854, 867, 859, 858, 857, 865, 861, 862, 860, 866, 864, 863), (581, 580, 579, 578, 577, 575, 576, 608, 607, 606, 605, 604, 603, 602, 601, 600, 559, 561, 563, 565, 567, 569, 571, 573, 513, 511, 515, 517, 519, 521, 523, 525, 527, 584, 582), (599, 598, 597, 596, 595, 594, 593, 592, 591, 590, 589, 588, 587, 586, 585, 583, 584, 527, 529, 531, 533, 535, 537, 539, 541, 543, 545, 547, 549, 551, 553, 555, 557, 559, 600), (729, 1, 5, 713), (662, 638, 640, 663), (713, 5, 7, 715), (673, 632, 638, 662), (715, 7, 9, 714), (672, 633, 632, 673), (714, 9, 12, 737), (665, 634, 633, 672), (12, 14, 716, 737), (671, 635, 634, 665), (716, 14, 16, 718), (637, 635, 671, 669), (16, 18, 717, 718), (639, 637, 669, 666, 674), (717, 18, 23, 723), (676, 641, 639, 674), (23, 27, 720, 723), (642, 641, 676, 675), (27, 30, 722, 720), (610, 609, 642, 675, 668, 667), (677, 722, 30, 32, 678), (610, 667, 670, 614), (32, 35, 680, 678), (613, 614, 670, 664), (35, 39, 684, 680), (660, 611, 613, 664), (39, 42, 683, 684), (612, 611, 660, 659), (42, 44, 682, 683), (661, 619, 612, 659), (44, 46, 697, 682), (658, 624, 619, 661), (697, 46, 48, 704), (651, 621, 624, 658), (704, 48, 50, 703), (617, 621, 651, 653), (50, 54, 707, 703), (616, 617, 653, 654), (54, 57, 689, 707), (615, 616, 654, 657), (689, 57, 62, 688), (645, 618, 615, 657), (688, 62, 65, 687), (648, 620, 618, 645), (687, 65, 67, 695), (643, 622, 620, 648), (695, 67, 70, 685), (644, 623, 622, 643), (685, 70, 75, 686), (649, 626, 623, 644), (686, 75, 794, 776), (647, 627, 625, 626, 649), (646, 628, 627, 647), (795, 82, 709, 783), (650, 629, 628, 646), (709, 82, 85, 710), (655, 630, 629, 650), (710, 85, 87, 712), (656, 631, 630, 655), (712, 87, 89, 711), (652, 636, 631, 656), (711, 89, 1, 729), (663, 640, 636, 652), (797, 794, 75, 70, 67, 65, 62, 57, 54, 50, 48, 46, 44, 42, 39, 35, 32, 30, 27, 23, 18, 116, 153, 155, 150, 156, 146, 148, 145, 162, 141, 143, 139, 163, 135, 137, 132, 159, 128, 130, 796), (799, 798, 121, 125, 123, 119, 89, 87, 85, 82, 795), (116, 18, 16, 14, 12, 9, 7, 5, 1, 89, 119, 172, 177, 175, 178, 166, 171, 169), (177, 172, 728, 733), (735, 175, 177, 733), (734, 178, 175, 735), (166, 178, 734, 736), (730, 171, 166, 736), (732, 169, 171, 730), (731, 116, 169, 732), (724, 153, 116, 731), (721, 155, 153, 724), (719, 150, 155, 721), (679, 156, 150, 719), (681, 146, 156, 679), (694, 148, 146, 681), (693, 145, 148, 694), (692, 162, 145, 693), (698, 141, 162, 692), (705, 143, 141, 698), (702, 139, 143, 705), (706, 163, 139, 702), (701, 135, 163, 706), (700, 137, 135, 701), (699, 132, 137, 700), (696, 159, 132, 699), (128, 159, 696, 690), (691, 130, 128, 690), (796, 130, 691, 778), (708, 121, 798, 790), (125, 121, 708, 725), (123, 125, 725, 726), (727, 119, 123, 726), (728, 172, 119, 727), (752, 4, 2, 755), (773, 4, 752, 754, 784, 774), (784, 754, 753, 785), (795, 783, 785, 753, 761, 799), (799, 761, 756, 786, 790, 798), (756, 760, 789, 786), (760, 759, 787, 789), (787, 759, 757, 20, 793, 788), (758, 22, 20, 757), (26, 22, 758, 762), (29, 26, 762, 765), (31, 29, 765, 769), (768, 34, 31, 769), (766, 38, 34, 768), (781, 791, 38, 766, 767, 782), (767, 764, 780, 782), (764, 763, 779, 780), (796, 778, 779, 763, 747, 797), (797, 747, 745, 777, 776, 794), (745, 743, 775, 777), (770, 775, 743, 748, 52, 772), (740, 55, 52, 748), (738, 58, 55, 740), (739, 61, 58, 738), (742, 64, 61, 739), (741, 68, 64, 742), (749, 71, 68, 741), (746, 74, 71, 749), (744, 76, 74, 746), (750, 79, 76, 744), (80, 2, 4, 773, 771, 772, 52, 55, 58, 61, 64, 68, 71, 74, 76, 79), (793, 20, 22, 26, 29, 31, 34, 38, 791, 792), (751, 80, 79, 750), (755, 2, 80, 751), (821, 832, 843, 842), (832, 826, 849, 843), (826, 828, 844, 849), (828, 827, 846, 844), (846, 827, 833, 845), (845, 833, 823, 850), (850, 823, 825, 847), (847, 825, 824, 848), (848, 824, 822, 835), (835, 822, 800, 801, 853, 834), (853, 801, 814, 856), (856, 814, 813, 855), (855, 813, 815, 854), (854, 815, 804, 867), (867, 804, 803, 859), (859, 803, 802, 858), (858, 802, 816, 857), (857, 816, 811, 865), (865, 811, 812, 861), (861, 812, 810, 862), (810, 817, 860, 862), (817, 808, 866, 860), (866, 808, 809, 864), (809, 807, 863, 864), (807, 806, 852, 863), (806, 805, 818, 837, 836, 852), (818, 829, 838, 837), (829, 831, 839, 838), (831, 830, 840, 839), (830, 819, 851, 840), (819, 820, 841, 851), (820, 821, 842, 841)])
me_zylinder.polygons.foreach_set('material_index', [0, 0, 0, 0, 0, 0, 0, 0, 0, 0, 0, 0, 0, 0, 0, 0, 0, 0, 0, 0, 0, 0, 0, 0, 0, 0, 0, 0, 0, 0, 0, 0, 0, 0, 0, 0, 0, 0, 0, 259, 259, 259, 259, 259, 259, 259, 259, 259, 259, 259, 259, 259, 259, 259, 259, 259, 259, 259, 259, 259, 259, 259, 259, 259, 259, 259, 259, 259, 259, 259, 259, 259, 259, 259, 259, 259, 259, 259, 259, 259, 259, 259, 259, 259, 259, 259, 259, 259, 259, 259, 259, 259, 259, 259, 259, 259, 259, 259, 259, 259, 259, 259, 259, 259, 259, 259, 259, 259, 259, 259, 259, 259, 259, 259, 259, 259, 259, 259, 259, 259, 259, 259, 259, 259, 259, 259, 259, 259, 259, 259, 259, 259, 259, 259, 259, 259, 259, 259, 259, 259, 259, 259, 259, 259, 259, 259, 259, 259, 259, 259, 259, 259, 259, 259, 259, 259, 259, 259, 259, 259, 259, 259, 259, 259, 259, 0, 0, 0, 0, 0, 0, 0, 0, 0, 0, 0, 0, 0, 0, 0, 0, 0, 0, 0, 0, 259, 259, 259, 259, 259, 259, 259, 259, 259, 259, 259, 259, 259, 259, 259, 259, 259, 259, 259, 259, 259, 259, 259, 259, 259, 259, 259, 259, 259, 259, 259, 259, 259, 259, 259, 259, 259, 259, 259, 259, 259, 259, 259, 259, 259, 259, 259, 259, 259, 259, 259, 259, 259, 259, 259, 259, 259, 259, 259, 259, 259, 259, 259, 259, 259, 259, 259, 259, 259, 259, 259, 259, 259, 259, 259, 259, 259, 259, 259, 259, 259, 259, 259, 259, 259, 259, 259, 259, 259, 259, 259, 259, 259, 259, 259, 259, 0, 0, 0, 0, 0, 0, 0, 0, 0, 0, 0, 0, 0, 0, 0, 0, 0, 0, 0, 0, 0, 0, 0, 0, 0, 0, 0, 0, 0, 0, 0, 0, 0, 0, 0, 0, 0, 0, 0, 0, 0, 0, 0, 0, 0, 0, 0, 0, 0, 0, 0, 0, 0, 0, 0, 0, 0, 0, 0, 0, 0, 0, 0, 0, 0, 0, 259, 259, 259, 259, 259, 259, 259, 259, 259, 259, 259, 259, 259, 259, 259, 259, 259, 259, 259, 259, 259, 259, 259, 259, 259, 259, 259, 259, 259, 259, 259, 0, 0, 0, 0, 0, 0, 0, 0, 0, 0, 0, 0, 0, 0, 0, 0, 0, 0, 0, 0, 0, 0, 0, 0, 0, 0, 0, 0, 0, 0, 0, 0, 0, 0, 0, 0, 0, 0, 0, 0, 0, 0, 0, 0, 0, 0, 0, 0, 0, 0, 0, 0, 0, 0, 0, 0, 0, 0, 0, 0, 0, 0, 0, 0, 0, 0])
_uv = me_zylinder.uv_layers.new(name='UV-Map')
_uv.uv.foreach_set('vector', [1.0, 0.5, 1.0, 1.0, 0.9688, 1.0, 0.9688, 0.5, 0.9688, 0.5, 0.9688, 1.0, 0.9375, 1.0, 0.9375, 0.5, 0.9375, 0.5, 0.9375, 1.0, 0.9062, 1.0, 0.9062, 0.5, 0.9062, 0.5, 0.9062, 1.0, 0.875, 1.0, 0.875, 0.5, 0.875, 0.5, 0.875, 1.0, 0.8438, 1.0, 0.8438, 0.5, 0.8438, 0.5, 0.8438, 1.0, 0.8125, 1.0, 0.8125, 0.5, 0.8125, 0.5, 0.8125, 1.0, 0.7812, 1.0, 0.7812, 0.5, 0.7636, 0.6852, 0.7595, 0.6852, 0.7595, 0.5, 0.7812, 0.5, 0.7812, 1.0, 0.7702, 1.0, 0.7702, 0.6852, 0.7702, 0.6852, 0.7687, 0.6852, 0.7298, 0.6852, 0.7298, 1.0, 0.7188, 1.0, 0.7188, 0.5, 0.7405, 0.5, 0.7405, 0.6852, 0.7298, 0.6852, 0.7188, 0.5, 0.7188, 1.0, 0.6875, 1.0, 0.6875, 0.5, 0.6875, 0.5, 0.6875, 1.0, 0.6562, 1.0, 0.6562, 0.5, 0.6562, 0.5, 0.6562, 1.0, 0.625, 1.0, 0.625, 0.5, 0.625, 0.5, 0.625, 1.0, 0.5938, 1.0, 0.5938, 0.5, 0.5938, 0.5, 0.5938, 1.0, 0.5625, 1.0, 0.5625, 0.5, 0.5625, 0.5, 0.5625, 1.0, 0.5312, 1.0, 0.5312, 0.5, 0.5312, 0.5, 0.5312, 1.0, 0.5, 1.0, 0.5, 0.5, 0.5, 0.5, 0.5, 1.0, 0.4688, 1.0, 0.4688, 0.5, 0.4688, 0.5, 0.4688, 1.0, 0.4375, 1.0, 0.4375, 0.5, 0.4375, 0.5, 0.4375, 1.0, 0.4062, 1.0, 0.4062, 0.5, 0.4062, 0.5, 0.4062, 1.0, 0.375, 1.0, 0.375, 0.5, 0.375, 0.5, 0.375, 1.0, 0.3438, 1.0, 0.3438, 0.5, 0.3438, 0.5, 0.3438, 1.0, 0.3125, 1.0, 0.3125, 0.5, 0.3125, 0.5, 0.3125, 1.0, 0.2812, 1.0, 0.2812, 0.5, 0.2704, 0.6617, 0.26, 0.6617, 0.26, 0.5, 0.2812, 0.5, 0.2812, 1.0, 0.2704, 1.0, 0.2296, 0.6617, 0.2296, 1.0, 0.2188, 1.0, 0.2188, 0.5, 0.24, 0.5, 0.24, 0.6617, 0.2188, 0.5, 0.2188, 1.0, 0.1875, 1.0, 0.1875, 0.5, 0.1875, 0.5, 0.1875, 1.0, 0.1562, 1.0, 0.1562, 0.5, 0.1562, 0.5, 0.1562, 1.0, 0.125, 1.0, 0.125, 0.5, 0.125, 0.5, 0.125, 1.0, 0.09375, 1.0, 0.09375, 0.5, 0.09375, 0.5, 0.09375, 1.0, 0.0625, 1.0, 0.0625, 0.5, 0.01501, 0.2189, 0.01301, 0.2195, 0.01461, 0.2032, 0.02827, 0.1582, 0.05045, 0.1167, 0.08029, 0.08029, 0.1167, 0.05045, 0.1582, 0.02827, 0.2032, 0.01461, 0.25, 0.01, 0.2968, 0.01461, 0.3418, 0.02827, 0.3833, 0.05045, 0.4197, 0.08029, 0.4496, 0.1167, 0.4717, 0.1582, 0.4038, 0.1865, 0.4037, 0.1863, 0.3884, 0.1576, 0.3677, 0.1323, 0.3424, 0.1116, 0.3137, 0.09627, 0.2825, 0.0868, 0.25, 0.0836, 0.2175, 0.0868, 0.1863, 0.09627, 0.1576, 0.1116, 0.1323, 0.1323, 0.1116, 0.1576, 0.09627, 0.1863, 0.0868, 0.2175, 0.0836, 0.25, 0.0868, 0.2825, 0.0962, 0.3135, 0.02827, 0.3418, 0.01461, 0.2968, 0.01301, 0.2805, 0.01501, 0.2811, 0.02117, 0.2818, 0.02733, 0.2811, 0.03326, 0.2793, 0.03872, 0.2764, 0.04351, 0.2725, 0.04744, 0.2676, 0.05036, 0.2622, 0.05216, 0.2562, 0.05276, 0.25, 0.05216, 0.2438, 0.05036, 0.2378, 0.04744, 0.2324, 0.04351, 0.2275, 0.03872, 0.2236, 0.03326, 0.2207, 0.02733, 0.2189, 0.02117, 0.2182, 0.22, 0.09935, 0.25, 0.0964, 0.28, 0.09935, 0.3088, 0.1081, 0.3353, 0.1223, 0.3586, 0.1414, 0.3777, 0.1647, 0.3919, 0.1912, 0.392, 0.1915, 0.2955, 0.2318, 0.2909, 0.2236, 0.2848, 0.2164, 0.2773, 0.2104, 0.2688, 0.2061, 0.2596, 0.2033, 0.25, 0.2024, 0.2404, 0.2033, 0.2312, 0.2061, 0.2227, 0.2104, 0.2152, 0.2164, 0.2091, 0.2236, 0.2045, 0.2318, 0.2017, 0.2407, 0.2008, 0.25, 0.2017, 0.2593, 0.2045, 0.2682, 0.108, 0.3085, 0.09935, 0.28, 0.0964, 0.25, 0.09935, 0.22, 0.1081, 0.1912, 0.1223, 0.1647, 0.1414, 0.1414, 0.1647, 0.1223, 0.1912, 0.1081, 0.4843, 0.2811, 0.487, 0.2803, 0.4854, 0.2968, 0.4717, 0.3418, 0.4496, 0.3833, 0.4197, 0.4197, 0.3833, 0.4496, 0.3418, 0.4717, 0.2968, 0.4854, 0.25, 0.49, 0.2032, 0.4854, 0.1582, 0.4717, 0.1167, 0.4496, 0.08029, 0.4197, 0.05045, 0.3833, 0.02827, 0.3418, 0.0962, 0.3135, 0.09627, 0.3137, 0.1116, 0.3424, 0.1323, 0.3677, 0.1576, 0.3884, 0.1863, 0.4037, 0.2175, 0.4132, 0.25, 0.4164, 0.2825, 0.4132, 0.3137, 0.4037, 0.3424, 0.3884, 0.3677, 0.3677, 0.3884, 0.3424, 0.4037, 0.3137, 0.4132, 0.2825, 0.4164, 0.25, 0.4132, 0.2175, 0.4038, 0.1865, 0.4717, 0.1582, 0.4854, 0.2032, 0.487, 0.2197, 0.4843, 0.2189, 0.4781, 0.2182, 0.4719, 0.2189, 0.466, 0.2207, 0.4605, 0.2236, 0.4557, 0.2275, 0.4518, 0.2324, 0.4489, 0.2378, 0.4471, 0.2438, 0.4465, 0.25, 0.4471, 0.2562, 0.4489, 0.2622, 0.4518, 0.2676, 0.4557, 0.2725, 0.4605, 0.2764, 0.466, 0.2793, 0.4719, 0.2811, 0.4781, 0.2818, 0.1081, 0.3088, 0.108, 0.3085, 0.2045, 0.2682, 0.2091, 0.2764, 0.2152, 0.2836, 0.2227, 0.2896, 0.2312, 0.2939, 0.2404, 0.2967, 0.25, 0.2976, 0.2596, 0.2967, 0.2688, 0.2939, 0.2773, 0.2896, 0.2848, 0.2836, 0.2909, 0.2764, 0.2955, 0.2682, 0.2983, 0.2593, 0.2992, 0.25, 0.2983, 0.2407, 0.2955, 0.2318, 0.392, 0.1915, 0.4006, 0.22, 0.4036, 0.25, 0.4006, 0.28, 0.3919, 0.3088, 0.3777, 0.3353, 0.3586, 0.3586, 0.3353, 0.3777, 0.3088, 0.3919, 0.28, 0.4006, 0.25, 0.4036, 0.22, 0.4006, 0.1912, 0.3919, 0.1647, 0.3777, 0.1414, 0.3586, 0.1223, 0.3353, 0.0625, 0.5, 0.0625, 1.0, 0.03125, 1.0, 0.03125, 0.5, 0.03125, 0.5, 0.03125, 1.0, 0.0, 1.0, 0.0, 0.5, 0.5136, 0.2656, 0.5115, 0.2649, 0.5146, 0.2968, 0.5283, 0.3418, 0.5504, 0.3833, 0.5845, 0.3569, 0.5815, 0.3514, 0.5797, 0.3454, 0.5791, 0.3391, 0.5797, 0.3329, 0.5815, 0.3269, 0.5845, 0.3213, 0.5167, 0.2659, 0.5884, 0.3617, 0.5845, 0.3569, 0.5504, 0.3833, 0.5803, 0.4197, 0.6167, 0.4496, 0.6582, 0.4717, 0.7032, 0.4854, 0.75, 0.49, 0.7968, 0.4854, 0.8418, 0.4717, 0.8833, 0.4496, 0.9197, 0.4197, 0.9496, 0.3833, 0.9717, 0.3418, 0.9854, 0.2968, 0.7983, 0.2593, 0.7955, 0.2682, 0.7909, 0.2764, 0.7848, 0.2836, 0.7773, 0.2896, 0.7688, 0.2939, 0.7596, 0.2967, 0.75, 0.2976, 0.7404, 0.2967, 0.7312, 0.2939, 0.7227, 0.2896, 0.7152, 0.2836, 0.7091, 0.2764, 0.7045, 0.2682, 0.7017, 0.2593, 0.7008, 0.25, 0.7017, 0.2407, 0.5146, 0.2032, 0.5115, 0.2351, 0.5136, 0.2344, 0.5167, 0.2341, 0.5198, 0.2344, 0.5228, 0.2353, 0.5255, 0.2368, 0.5279, 0.2388, 0.5298, 0.2412, 0.5313, 0.2439, 0.5322, 0.2469, 0.5325, 0.25, 0.5322, 0.2531, 0.5313, 0.2561, 0.5298, 0.2588, 0.5279, 0.2612, 0.5255, 0.2632, 0.5228, 0.2647, 0.5198, 0.2656, 0.5167, 0.2659, 0.5845, 0.3213, 0.5884, 0.3165, 0.5933, 0.3125, 0.5988, 0.3096, 0.6048, 0.3077, 0.6111, 0.3071, 0.6173, 0.3077, 0.6233, 0.3096, 0.6289, 0.3125, 0.6337, 0.3165, 0.6377, 0.3213, 0.6406, 0.3269, 0.6425, 0.3329, 0.6431, 0.3391, 0.6425, 0.3454, 0.6406, 0.3514, 0.6377, 0.3569, 0.6337, 0.3617, 0.6289, 0.3657, 0.6233, 0.3687, 0.6173, 0.3705, 0.6111, 0.3711, 0.6048, 0.3705, 0.5988, 0.3687, 0.5933, 0.3657, 0.9878, 0.2353, 0.9886, 0.2357, 0.9854, 0.2032, 0.9717, 0.1582, 0.9496, 0.1167, 0.9197, 0.08029, 0.8833, 0.05045, 0.8418, 0.02827, 0.7968, 0.01461, 0.75, 0.01, 0.7032, 0.01461, 0.6582, 0.02827, 0.6167, 0.05045, 0.5803, 0.08029, 0.5504, 0.1167, 0.5283, 0.1582, 0.5146, 0.2032, 0.7017, 0.2407, 0.7045, 0.2318, 0.7091, 0.2236, 0.7152, 0.2164, 0.7227, 0.2104, 0.7312, 0.2061, 0.7404, 0.2033, 0.75, 0.2024, 0.7596, 0.2033, 0.7688, 0.2061, 0.7773, 0.2104, 0.7848, 0.2164, 0.7909, 0.2236, 0.7955, 0.2318, 0.7983, 0.2407, 0.7992, 0.25, 0.7983, 0.2593, 0.9854, 0.2968, 0.9886, 0.2643, 0.9878, 0.2647, 0.9849, 0.2656, 0.9818, 0.2659, 0.9787, 0.2656, 0.9758, 0.2647, 0.973, 0.2632, 0.9706, 0.2612, 0.9687, 0.2588, 0.9672, 0.2561, 0.9663, 0.2531, 0.966, 0.25, 0.9663, 0.2469, 0.9672, 0.2439, 0.9687, 0.2412, 0.9706, 0.2388, 0.973, 0.2368, 0.9758, 0.2353, 0.9787, 0.2344, 0.9818, 0.2341, 0.9849, 0.2344, 0.9688, 0.8515, 0.9688, 0.8752, 1.0, 0.8752, 1.0, 0.8515, 1.0, 0.797, 1.0, 0.6248, 0.9688, 0.6248, 0.9688, 0.797, 0.9375, 0.8515, 0.9375, 0.8752, 0.9688, 0.8752, 0.9688, 0.8515, 0.9688, 0.797, 0.9688, 0.6248, 0.9375, 0.6248, 0.9375, 0.797, 0.9062, 0.8515, 0.9062, 0.8752, 0.9375, 0.8752, 0.9375, 0.8515, 0.9375, 0.797, 0.9375, 0.6248, 0.9062, 0.6248, 0.9062, 0.797, 0.875, 0.8515, 0.875, 0.8752, 0.9062, 0.8752, 0.9062, 0.8515, 0.9062, 0.797, 0.9062, 0.6248, 0.875, 0.6248, 0.875, 0.797, 0.875, 0.6248, 0.8438, 0.6248, 0.8438, 0.797, 0.875, 0.797, 0.8438, 0.8515, 0.8438, 0.8752, 0.875, 0.8752, 0.875, 0.8515, 0.8438, 0.6248, 0.8125, 0.6248, 0.8125, 0.797, 0.8438, 0.797, 0.8125, 0.8515, 0.8125, 0.8752, 0.8438, 0.8752, 0.8438, 0.8515, 0.8125, 0.6248, 0.7812, 0.6248, 0.7812, 0.797, 0.8125, 0.797, 0.7812, 0.8515, 0.7812, 0.8752, 0.8125, 0.8752, 0.8125, 0.8515, 0.7812, 0.6248, 0.75, 0.6248, 0.75, 0.797, 0.7812, 0.797, 0.75, 0.8515, 0.75, 0.8752, 0.7812, 0.8752, 0.7812, 0.8515, 0.75, 0.6248, 0.7188, 0.6248, 0.7188, 0.797, 0.75, 0.797, 0.7188, 0.8515, 0.7188, 0.8752, 0.75, 0.8752, 0.75, 0.8515, 0.7188, 0.6248, 0.6875, 0.6248, 0.6875, 0.797, 0.7188, 0.797, 0.6875, 0.8515, 0.6875, 0.8752, 0.7188, 0.8752, 0.7188, 0.8515, 0.6875, 0.6248, 0.6562, 0.6248, 0.6562, 0.797, 0.6875, 0.797, 0.6562, 0.8515, 0.6562, 0.8752, 0.6875, 0.8752, 0.6875, 0.8515, 0.6562, 0.6248, 0.625, 0.6248, 0.625, 0.797, 0.6562, 0.797, 0.625, 0.8515, 0.625, 0.8752, 0.6562, 0.8752, 0.6562, 0.8515, 0.625, 0.6248, 0.5938, 0.6248, 0.5938, 0.797, 0.625, 0.797, 0.5938, 0.8515, 0.5938, 0.8752, 0.625, 0.8752, 0.625, 0.8515, 0.5938, 0.6248, 0.5625, 0.6248, 0.5625, 0.797, 0.5938, 0.797, 0.5625, 0.8515, 0.5625, 0.8752, 0.5938, 0.8752, 0.5938, 0.8515, 0.5625, 0.6248, 0.5312, 0.6248, 0.5312, 0.797, 0.5625, 0.797, 0.5312, 0.8515, 0.5312, 0.8752, 0.5625, 0.8752, 0.5625, 0.8515, 0.5312, 0.6248, 0.5, 0.6248, 0.5, 0.797, 0.5312, 0.797, 0.5, 0.8515, 0.5, 0.8752, 0.5312, 0.8752, 0.5312, 0.8515, 0.5, 0.6248, 0.4688, 0.6248, 0.4688, 0.797, 0.5, 0.797, 0.4688, 0.8515, 0.4688, 0.8752, 0.5, 0.8752, 0.5, 0.8515, 0.4688, 0.6248, 0.4375, 0.6248, 0.4375, 0.797, 0.4688, 0.797, 0.4375, 0.8752, 0.4688, 0.8752, 0.4688, 0.8515, 0.4375, 0.8515, 0.4375, 0.6248, 0.4062, 0.6248, 0.4062, 0.797, 0.4375, 0.797, 0.4062, 0.8515, 0.4062, 0.8752, 0.4375, 0.8752, 0.4375, 0.8515, 0.4062, 0.6248, 0.375, 0.6248, 0.375, 0.797, 0.4062, 0.797, 0.375, 0.8515, 0.375, 0.8752, 0.4062, 0.8752, 0.4062, 0.8515, 0.3438, 0.8515, 0.3438, 0.8752, 0.375, 0.8752, 0.375, 0.8515, 0.375, 0.797, 0.375, 0.6248, 0.3438, 0.6248, 0.3438, 0.797, 0.3125, 0.8515, 0.3125, 0.8752, 0.3438, 0.8752, 0.3438, 0.8515, 0.3438, 0.797, 0.3438, 0.6248, 0.3125, 0.6248, 0.3125, 0.797, 0.2812, 0.8515, 0.2812, 0.8752, 0.3125, 0.8752, 0.3125, 0.8515, 0.3125, 0.797, 0.3125, 0.6248, 0.2812, 0.6248, 0.2812, 0.797, 0.25, 0.8515, 0.25, 0.8752, 0.2812, 0.8752, 0.2812, 0.8515, 0.2812, 0.797, 0.2812, 0.6248, 0.25, 0.6248, 0.25, 0.797, 0.2188, 0.8515, 0.2188, 0.8752, 0.25, 0.8752, 0.25, 0.8515, 0.25, 0.797, 0.25, 0.6248, 0.2188, 0.6248, 0.2188, 0.797, 0.1875, 0.8515, 0.1875, 0.8752, 0.2188, 0.8752, 0.2188, 0.8515, 0.2188, 0.797, 0.2188, 0.6248, 0.1875, 0.6248, 0.1875, 0.797, 0.1562, 0.8515, 0.1562, 0.8752, 0.1875, 0.8752, 0.1875, 0.8515, 0.1875, 0.797, 0.1875, 0.6248, 0.1562, 0.6248, 0.1562, 0.797, 0.125, 0.8515, 0.125, 0.8752, 0.1562, 0.8752, 0.1562, 0.8515, 0.1562, 0.797, 0.1562, 0.6248, 0.125, 0.6248, 0.125, 0.797, 0.09375, 0.8515, 0.09375, 0.8752, 0.125, 0.8752, 0.125, 0.8515, 0.125, 0.797, 0.125, 0.6248, 0.09375, 0.6248, 0.09375, 0.797, 0.0625, 0.8515, 0.0625, 0.8752, 0.09375, 0.8752, 0.09375, 0.8515, 0.09375, 0.797, 0.09375, 0.6248, 0.0625, 0.6248, 0.0625, 0.797, 0.03125, 0.8515, 0.03125, 0.8752, 0.0625, 0.8752, 0.0625, 0.8515, 0.0625, 0.797, 0.0625, 0.6248, 0.03125, 0.6248, 0.03125, 0.797, 0.0, 0.8515, 0.0, 0.8752, 0.03125, 0.8752, 0.03125, 0.8515, 0.03125, 0.797, 0.03125, 0.6248, 0.0, 0.6248, 0.0, 0.797, 1.0, 0.6695, 1.0, 0.5, 0.9688, 0.5, 0.9688, 0.6695, 0.9688, 0.6695, 0.9688, 0.5, 0.9375, 0.5, 0.9375, 0.6695, 0.9375, 0.6695, 0.9375, 0.5, 0.9062, 0.5, 0.9062, 0.6695, 0.9062, 0.6695, 0.9062, 0.5, 0.875, 0.5, 0.875, 0.6695, 0.875, 0.5, 0.8438, 0.5, 0.8438, 0.6695, 0.875, 0.6695, 0.8438, 0.5, 0.8125, 0.5, 0.8125, 0.6695, 0.8438, 0.6695, 0.8125, 0.5, 0.7812, 0.5, 0.7812, 0.6695, 0.8125, 0.6695, 0.7812, 0.5, 0.75, 0.5, 0.75, 0.6695, 0.7812, 0.6695, 0.75, 0.5, 0.7188, 0.5, 0.7188, 0.6695, 0.75, 0.6695, 0.7188, 0.5, 0.6875, 0.5, 0.6875, 0.6695, 0.7188, 0.6695, 0.6875, 0.5, 0.6562, 0.5, 0.6562, 0.6695, 0.6875, 0.6695, 0.6562, 0.5, 0.625, 0.5, 0.625, 0.6695, 0.6562, 0.6695, 0.625, 0.5, 0.5938, 0.5, 0.5938, 0.6695, 0.625, 0.6695, 0.5938, 0.5, 0.5625, 0.5, 0.5625, 0.6695, 0.5938, 0.6695, 0.5625, 0.5, 0.5312, 0.5, 0.5312, 0.6695, 0.5625, 0.6695, 0.5312, 0.5, 0.5, 0.5, 0.5, 0.6695, 0.5312, 0.6695, 0.5, 0.5, 0.4688, 0.5, 0.4688, 0.6695, 0.5, 0.6695, 0.4688, 0.5, 0.4582, 0.5, 0.4582, 0.6695, 0.4688, 0.6695, 0.04179, 0.5, 0.03125, 0.5, 0.03125, 0.6695, 0.04179, 0.6695, 0.03125, 0.6695, 0.03125, 0.5, 0.0, 0.5, 0.0, 0.6695, 0.7032, 0.01461, 0.75, 0.01, 0.7968, 0.01461, 0.8418, 0.02827, 0.8833, 0.05045, 0.9197, 0.08029, 0.9496, 0.1167, 0.9717, 0.1582, 0.9854, 0.2032, 0.99, 0.25, 0.9854, 0.2968, 0.9717, 0.3418, 0.9496, 0.3833, 0.9197, 0.4197, 0.8833, 0.4496, 0.8418, 0.4717, 0.7968, 0.4854, 0.75, 0.49, 0.7032, 0.4854, 0.688, 0.4808, 0.6763, 0.3627, 0.6927, 0.3677, 0.7161, 0.37, 0.7395, 0.3677, 0.7621, 0.3609, 0.7828, 0.3498, 0.801, 0.3349, 0.8159, 0.3167, 0.827, 0.2959, 0.8338, 0.2734, 0.8361, 0.25, 0.8338, 0.2266, 0.827, 0.2041, 0.8159, 0.1833, 0.801, 0.1651, 0.7828, 0.1502, 0.7621, 0.1391, 0.7395, 0.1323, 0.7161, 0.13, 0.6927, 0.1323, 0.6763, 0.1373, 0.688, 0.01922, 1.0, 0.6577, 1.0, 0.5, 0.9688, 0.5, 0.9688, 0.6577, 0.9688, 0.6577, 0.9688, 0.5, 0.9542, 0.5, 0.9542, 0.6577, 0.5458, 0.5, 0.5312, 0.5, 0.5312, 0.6577, 0.5458, 0.6577, 0.5312, 0.5, 0.5, 0.5, 0.5, 0.6577, 0.5312, 0.6577, 0.5, 0.5, 0.4688, 0.5, 0.4688, 0.6577, 0.5, 0.6577, 0.4688, 0.5, 0.4375, 0.5, 0.4375, 0.6577, 0.4688, 0.6577, 0.4375, 0.5, 0.4062, 0.5, 0.4062, 0.6577, 0.4375, 0.6577, 0.4062, 0.5, 0.375, 0.5, 0.375, 0.6577, 0.4062, 0.6577, 0.375, 0.6577, 0.375, 0.5, 0.3438, 0.5, 0.3438, 0.6577, 0.3438, 0.6577, 0.3438, 0.5, 0.3125, 0.5, 0.3125, 0.6577, 0.3125, 0.6577, 0.3125, 0.5, 0.2812, 0.5, 0.2812, 0.6577, 0.2812, 0.6577, 0.2812, 0.5, 0.25, 0.5, 0.25, 0.6577, 0.25, 0.6577, 0.25, 0.5, 0.2188, 0.5, 0.2188, 0.6577, 0.2188, 0.6577, 0.2188, 0.5, 0.1875, 0.5, 0.1875, 0.6577, 0.1875, 0.6577, 0.1875, 0.5, 0.1562, 0.5, 0.1562, 0.6577, 0.1562, 0.6577, 0.1562, 0.5, 0.125, 0.5, 0.125, 0.6577, 0.125, 0.6577, 0.125, 0.5, 0.09375, 0.5, 0.09375, 0.6577, 0.09375, 0.6577, 0.09375, 0.5, 0.0625, 0.5, 0.0625, 0.6577, 0.0625, 0.6577, 0.0625, 0.5, 0.03125, 0.5, 0.03125, 0.6577, 0.03125, 0.6577, 0.03125, 0.5, 0.0, 0.5, 0.0, 0.6577, 0.51, 0.25, 0.5146, 0.2968, 0.5283, 0.3418, 0.5504, 0.3833, 0.5504, 0.3833, 0.5504, 0.3833, 0.5283, 0.3418, 0.5146, 0.2968, 0.5803, 0.4197, 0.5504, 0.3833, 0.5283, 0.3418, 0.5803, 0.4197, 0.6167, 0.4496, 0.6582, 0.4717, 0.7032, 0.4854, 0.7032, 0.4854, 0.75, 0.49, 0.7968, 0.4854, 0.8178, 0.479, 0.8178, 0.479, 0.7968, 0.4854, 0.75, 0.49, 0.7032, 0.4854, 0.6582, 0.4717, 0.6167, 0.4496, 0.5803, 0.4197, 0.5504, 0.3833, 0.5504, 0.3833, 0.5803, 0.4197, 0.5283, 0.3418, 0.5504, 0.3833, 0.6167, 0.05045, 0.6167, 0.05045, 0.5803, 0.08029, 0.6167, 0.05045, 0.6167, 0.05045, 0.6167, 0.05045, 0.5146, 0.2032, 0.5146, 0.2032, 0.51, 0.25, 0.5146, 0.2032, 0.51, 0.25, 0.5146, 0.2032, 0.5283, 0.1582, 0.5283, 0.1582, 0.5504, 0.1167, 0.5803, 0.08029, 0.5146, 0.2032, 0.6582, 0.02827, 0.7032, 0.01461, 0.75, 0.01, 0.7968, 0.01461, 0.5146, 0.2032, 0.5803, 0.08029, 0.6167, 0.05045, 0.75, 0.01, 0.7968, 0.01461, 0.8178, 0.02098, 0.8178, 0.02098, 0.7968, 0.01461, 0.7968, 0.01461, 0.75, 0.01, 0.5146, 0.2032, 0.51, 0.25, 0.5283, 0.1582, 0.75, 0.01, 0.8178, 0.02098, 0.7968, 0.01461, 0.5146, 0.2032, 0.5146, 0.2032, 0.5803, 0.08029, 0.5803, 0.08029, 0.5504, 0.1167, 0.5283, 0.1582, 0.5146, 0.2032, 0.7968, 0.01461, 0.75, 0.01, 0.7032, 0.01461, 0.6582, 0.02827, 0.6167, 0.05045, 0.6167, 0.05045, 0.8253, 0.4038, 0.8195, 0.4623, 0.8004, 0.466, 0.8101, 0.414, 0.7032, 0.4854, 0.7032, 0.4854, 0.7032, 0.4854, 0.7032, 0.4854, 0.5504, 0.3833, 0.5504, 0.3833, 0.5504, 0.3833, 0.5283, 0.3418, 0.5146, 0.2968, 0.5266, 0.2632, 0.5523, 0.2596, 0.6587, 0.2544, 0.6605, 0.2734, 0.6674, 0.2959, 0.6784, 0.3167, 0.6934, 0.3349, 0.7116, 0.3498, 0.7323, 0.3609, 0.7548, 0.3677, 0.7782, 0.37, 0.8016, 0.3677, 0.8241, 0.3609, 0.8298, 0.3578, 0.8253, 0.4038, 0.8101, 0.414, 0.8004, 0.466, 0.8195, 0.4623, 0.8178, 0.479, 0.7968, 0.4854, 0.75, 0.49, 0.7032, 0.4854, 0.7032, 0.4854, 0.7032, 0.4854, 0.7032, 0.4854, 0.6582, 0.4717, 0.6167, 0.4496, 0.5803, 0.4197, 0.5504, 0.3833, 0.51, 0.25, 0.5146, 0.2032, 0.5146, 0.2032, 0.6167, 0.05045, 0.6167, 0.05045, 0.6167, 0.05045, 0.6167, 0.05045, 0.6582, 0.02827, 0.7032, 0.01461, 0.75, 0.01, 0.7968, 0.01461, 0.7968, 0.01461, 0.8178, 0.02098, 0.8298, 0.1422, 0.8241, 0.1391, 0.8016, 0.1323, 0.7782, 0.13, 0.7548, 0.1323, 0.7323, 0.1391, 0.7116, 0.1502, 0.6934, 0.1651, 0.6784, 0.1833, 0.6674, 0.2041, 0.6605, 0.2266, 0.6582, 0.25, 0.6587, 0.2544, 0.5523, 0.2596, 0.5266, 0.2632, 0.5146, 0.2968, 0.51, 0.25, 0.5146, 0.2032, 0.5146, 0.2032, 0.5146, 0.2032, 0.5146, 0.2032, 0.5146, 0.2032, 0.5283, 0.1582, 0.5504, 0.1167, 0.5803, 0.08029, 1.0, 0.7058, 1.0, 0.6248, 0.9688, 0.6248, 0.9688, 0.7058, 0.9688, 0.7058, 0.9688, 0.6248, 0.9375, 0.6248, 0.9375, 0.7058, 0.9375, 0.7058, 0.9375, 0.6248, 0.9062, 0.6248, 0.9062, 0.7058, 0.9062, 0.7058, 0.9062, 0.6248, 0.875, 0.6248, 0.875, 0.7058, 0.875, 0.6248, 0.8438, 0.6248, 0.8438, 0.7058, 0.875, 0.7058, 0.8438, 0.6248, 0.8125, 0.6248, 0.8125, 0.7058, 0.8438, 0.7058, 0.8125, 0.6248, 0.7812, 0.6248, 0.7812, 0.7058, 0.8125, 0.7058, 0.7812, 0.6248, 0.75, 0.6248, 0.75, 0.7058, 0.7812, 0.7058, 0.75, 0.6248, 0.7188, 0.6248, 0.7188, 0.7058, 0.75, 0.7058, 0.7188, 0.6248, 0.6875, 0.6248, 0.6875, 0.7058, 0.7188, 0.7058, 0.6875, 0.6248, 0.6562, 0.6248, 0.6562, 0.7058, 0.6875, 0.7058, 0.6562, 0.6248, 0.625, 0.6248, 0.625, 0.7058, 0.6562, 0.7058, 0.625, 0.6248, 0.5938, 0.6248, 0.5938, 0.7058, 0.625, 0.7058, 0.5938, 0.6248, 0.5625, 0.6248, 0.5625, 0.7058, 0.5938, 0.7058, 0.5625, 0.6248, 0.5312, 0.6248, 0.5312, 0.7058, 0.5625, 0.7058, 0.5312, 0.6248, 0.5, 0.6248, 0.5, 0.7058, 0.5312, 0.7058, 0.5, 0.6248, 0.4688, 0.6248, 0.4688, 0.7058, 0.5, 0.7058, 0.446, 0.7058, 0.4688, 0.7058, 0.4688, 0.6248, 0.446, 0.6248, 0.05404, 0.7058, 0.05404, 0.6248, 0.03125, 0.6248, 0.03125, 0.7058, 0.03125, 0.7058, 0.03125, 0.6248, 0.0, 0.6248, 0.0, 0.7058, 1.0, 0.7175, 1.0, 0.6248, 0.9688, 0.6248, 0.9688, 0.7175, 0.9688, 0.7175, 0.9688, 0.6248, 0.9375, 0.6248, 0.9375, 0.7175, 0.9289, 0.7175, 0.9375, 0.7175, 0.9375, 0.6248, 0.9289, 0.6248, 0.5711, 0.6248, 0.5625, 0.6248, 0.5625, 0.7175, 0.5711, 0.7175, 0.5625, 0.6248, 0.5312, 0.6248, 0.5312, 0.7175, 0.5625, 0.7175, 0.5312, 0.6248, 0.5, 0.6248, 0.5, 0.7175, 0.5312, 0.7175, 0.5, 0.6248, 0.4688, 0.6248, 0.4688, 0.7175, 0.5, 0.7175, 0.4688, 0.6248, 0.4375, 0.6248, 0.4375, 0.7175, 0.4688, 0.7175, 0.4375, 0.6248, 0.4062, 0.6248, 0.4062, 0.7175, 0.4375, 0.7175, 0.4062, 0.6248, 0.375, 0.6248, 0.375, 0.7175, 0.4062, 0.7175, 0.375, 0.7175, 0.375, 0.6248, 0.3438, 0.6248, 0.3438, 0.7175, 0.3438, 0.7175, 0.3438, 0.6248, 0.3125, 0.6248, 0.3125, 0.7175, 0.3125, 0.7175, 0.3125, 0.6248, 0.2812, 0.6248, 0.2812, 0.7175, 0.2812, 0.7175, 0.2812, 0.6248, 0.25, 0.6248, 0.25, 0.7175, 0.2441, 0.7175, 0.25, 0.7175, 0.25, 0.6248, 0.2188, 0.6248, 0.2188, 0.7175, 0.2188, 0.7175, 0.2188, 0.6248, 0.1875, 0.6248, 0.1875, 0.7175, 0.1875, 0.7175, 0.1875, 0.6248, 0.1562, 0.6248, 0.1562, 0.7175, 0.1562, 0.7175, 0.1562, 0.6248, 0.125, 0.6248, 0.125, 0.7175, 0.125, 0.7175, 0.125, 0.6248, 0.09375, 0.6248, 0.09375, 0.7175, 0.09375, 0.7175, 0.09375, 0.6248, 0.0625, 0.6248, 0.0625, 0.7175, 0.0625, 0.7175, 0.0625, 0.6248, 0.03125, 0.6248, 0.03125, 0.7175, 0.03125, 0.7175, 0.03125, 0.6248, 0.0, 0.6248, 0.0, 0.7175, 1.0, 0.5, 0.9688, 0.5, 0.9688, 1.0, 1.0, 1.0, 0.9688, 0.5, 0.9375, 0.5, 0.9375, 1.0, 0.9688, 1.0, 0.9375, 0.5, 0.9062, 0.5, 0.9062, 1.0, 0.9375, 1.0, 0.9062, 0.5, 0.875, 0.5, 0.875, 1.0, 0.9062, 1.0, 0.875, 0.5, 0.8438, 0.5, 0.8438, 1.0, 0.875, 1.0, 0.8438, 0.5, 0.8125, 0.5, 0.8125, 1.0, 0.8438, 1.0, 0.8125, 0.5, 0.7812, 0.5, 0.7812, 1.0, 0.8125, 1.0, 0.7812, 0.5, 0.75, 0.5, 0.75, 1.0, 0.7812, 1.0, 0.75, 0.5, 0.7188, 0.5, 0.7188, 1.0, 0.75, 1.0, 0.7188, 0.5, 0.6875, 0.5, 0.6875, 1.0, 0.7188, 1.0, 0.6875, 0.5, 0.6562, 0.5, 0.6562, 1.0, 0.6875, 1.0, 0.6562, 0.5, 0.625, 0.5, 0.625, 1.0, 0.6562, 1.0, 0.625, 0.5, 0.5938, 0.5, 0.5938, 1.0, 0.625, 1.0, 0.5938, 0.5, 0.5625, 0.5, 0.5625, 1.0, 0.5938, 1.0, 0.5625, 0.5, 0.5312, 0.5, 0.5312, 1.0, 0.5625, 1.0, 0.5312, 0.5, 0.5, 0.5, 0.5, 1.0, 0.5312, 1.0, 0.5, 0.5, 0.4688, 0.5, 0.4688, 1.0, 0.5, 1.0, 0.4688, 0.5, 0.4375, 0.5, 0.4375, 1.0, 0.4688, 1.0, 0.4375, 0.5, 0.4062, 0.5, 0.4062, 1.0, 0.4375, 1.0, 0.4062, 0.5, 0.375, 0.5, 0.375, 1.0, 0.4062, 1.0, 0.375, 0.5, 0.3438, 0.5, 0.3438, 1.0, 0.375, 1.0, 0.3438, 0.5, 0.3125, 0.5, 0.3125, 1.0, 0.3438, 1.0, 0.3125, 0.5, 0.2812, 0.5, 0.2812, 1.0, 0.3125, 1.0, 0.2812, 0.5, 0.25, 0.5, 0.25, 1.0, 0.2812, 1.0, 0.25, 0.5, 0.2188, 0.5, 0.2188, 1.0, 0.25, 1.0, 0.2188, 0.5, 0.1875, 0.5, 0.1875, 1.0, 0.2188, 1.0, 0.1872, 0.8472, 0.1562, 0.8472, 0.1562, 1.0, 0.1875, 1.0, 0.1875, 0.5, 0.1872, 0.5, 0.131, 0.5, 0.125, 0.5, 0.125, 1.0, 0.1562, 1.0, 0.1562, 0.8472, 0.131, 0.8472, 0.125, 0.5, 0.09375, 0.5, 0.09375, 1.0, 0.125, 1.0, 0.09375, 0.5, 0.0625, 0.5, 0.0625, 1.0, 0.09375, 1.0, 0.4596, 0.1632, 0.4717, 0.1582, 0.4496, 0.1167, 0.4197, 0.08029, 0.3833, 0.05045, 0.3418, 0.02827, 0.2968, 0.01461, 0.25, 0.01, 0.2032, 0.01461, 0.1582, 0.02827, 0.1167, 0.05045, 0.08029, 0.08029, 0.05045, 0.1167, 0.02827, 0.1582, 0.01461, 0.2032, 0.01, 0.25, 0.01461, 0.2968, 0.02827, 0.3418, 0.05045, 0.3833, 0.08029, 0.4197, 0.1167, 0.4496, 0.1582, 0.4717, 0.2032, 0.4854, 0.25, 0.49, 0.2968, 0.4854, 0.3418, 0.4717, 0.3833, 0.4496, 0.4197, 0.4197, 0.4496, 0.3833, 0.4717, 0.3418, 0.4596, 0.3368, 0.4596, 0.3368, 0.4387, 0.3761, 0.4104, 0.4104, 0.3761, 0.4387, 0.3368, 0.4596, 0.2943, 0.4725, 0.25, 0.4769, 0.2057, 0.4725, 0.1632, 0.4596, 0.1239, 0.4387, 0.08955, 0.4104, 0.06133, 0.3761, 0.04036, 0.3368, 0.02745, 0.2943, 0.02309, 0.25, 0.02745, 0.2057, 0.04036, 0.1632, 0.06133, 0.1239, 0.08955, 0.08955, 0.1239, 0.06133, 0.1632, 0.04036, 0.2057, 0.02745, 0.25, 0.02309, 0.2943, 0.02745, 0.3368, 0.04036, 0.3761, 0.06133, 0.4104, 0.08955, 0.4387, 0.1239, 0.4596, 0.1632, 0.4717, 0.3418, 0.4854, 0.2968, 0.49, 0.25, 0.4854, 0.2032, 0.4717, 0.1582, 0.4596, 0.1632, 0.4725, 0.2057, 0.4769, 0.25, 0.4725, 0.2943, 0.4596, 0.3368, 0.0625, 0.5, 0.03125, 0.5, 0.03125, 1.0, 0.0625, 1.0, 0.03125, 0.5, 0.0, 0.5, 0.0, 1.0, 0.03125, 1.0, 0.5297, 0.3407, 0.5285, 0.3422, 0.5283, 0.3418, 0.5146, 0.2968, 0.51, 0.25, 0.5146, 0.2032, 0.5283, 0.1582, 0.5504, 0.1167, 0.5803, 0.08029, 0.6167, 0.05045, 0.6582, 0.02827, 0.7032, 0.01461, 0.75, 0.01, 0.7968, 0.01461, 0.8418, 0.02827, 0.8833, 0.05045, 0.9197, 0.08029, 0.9496, 0.1167, 0.9387, 0.1239, 0.9387, 0.1239, 0.9104, 0.08955, 0.8761, 0.06133, 0.8368, 0.04036, 0.7943, 0.02745, 0.75, 0.02309, 0.7057, 0.02745, 0.6632, 0.04036, 0.6239, 0.06133, 0.5896, 0.08955, 0.5613, 0.1239, 0.5404, 0.1632, 0.5275, 0.2057, 0.5231, 0.25, 0.5275, 0.2943, 0.5394, 0.3336, 0.5363, 0.3352, 0.9314, 0.1288, 0.9133, 0.1409, 0.8889, 0.1111, 0.8591, 0.08673, 0.8251, 0.06858, 0.7883, 0.05741, 0.75, 0.05364, 0.7117, 0.05741, 0.6749, 0.06858, 0.6409, 0.08673, 0.6112, 0.1111, 0.5867, 0.1409, 0.5686, 0.1749, 0.5574, 0.2117, 0.5536, 0.25, 0.5574, 0.2883, 0.5686, 0.3251, 0.5708, 0.3292, 0.5691, 0.3287, 0.5606, 0.3279, 0.552, 0.3287, 0.5474, 0.3301, 0.536, 0.2926, 0.5318, 0.25, 0.536, 0.2074, 0.5484, 0.1665, 0.5686, 0.1288, 0.5957, 0.09572, 0.6288, 0.06859, 0.6665, 0.04843, 0.7074, 0.03601, 0.75, 0.03182, 0.7926, 0.03601, 0.8335, 0.04843, 0.8712, 0.06859, 0.9043, 0.09572, 0.5848, 0.4078, 0.5863, 0.4065, 0.5896, 0.4104, 0.6239, 0.4387, 0.6632, 0.4596, 0.7057, 0.4725, 0.75, 0.4769, 0.7943, 0.4725, 0.8368, 0.4596, 0.8761, 0.4387, 0.9104, 0.4104, 0.9387, 0.3761, 0.9596, 0.3368, 0.9725, 0.2943, 0.9769, 0.25, 0.9725, 0.2057, 0.9596, 0.1632, 0.9387, 0.1239, 0.9496, 0.1167, 0.9717, 0.1582, 0.9854, 0.2032, 0.99, 0.25, 0.9854, 0.2968, 0.9717, 0.3418, 0.9496, 0.3833, 0.9197, 0.4197, 0.8833, 0.4496, 0.8418, 0.4717, 0.7968, 0.4854, 0.75, 0.49, 0.7032, 0.4854, 0.6582, 0.4717, 0.6167, 0.4496, 0.5803, 0.4197, 0.5745, 0.4127, 0.5773, 0.4118, 0.6034, 0.38, 0.6034, 0.3794, 0.6111, 0.3889, 0.6409, 0.4133, 0.6749, 0.4314, 0.7117, 0.4426, 0.75, 0.4464, 0.7883, 0.4426, 0.8251, 0.4314, 0.8591, 0.4133, 0.8889, 0.3889, 0.9133, 0.3591, 0.9314, 0.3251, 0.9426, 0.2883, 0.9464, 0.25, 0.9426, 0.2117, 0.9314, 0.1749, 0.9133, 0.1409, 0.9314, 0.1288, 0.9516, 0.1665, 0.964, 0.2074, 0.9682, 0.25, 0.964, 0.2926, 0.9516, 0.3335, 0.9314, 0.3712, 0.9043, 0.4043, 0.8712, 0.4314, 0.8335, 0.4516, 0.7926, 0.464, 0.75, 0.4682, 0.7074, 0.464, 0.6665, 0.4516, 0.6288, 0.4314, 0.5957, 0.4043, 0.5928, 0.4007, 0.5968, 0.3958, 0.6009, 0.3882, 0.9688, 0.5, 1.0, 0.5, 1.0, 0.9885, 0.9688, 0.9885, 0.9375, 0.5, 0.9688, 0.5, 0.9688, 0.9885, 0.9375, 0.9885, 0.9062, 0.5, 0.9375, 0.5, 0.9375, 0.9885, 0.9062, 0.9885, 0.875, 0.5, 0.9062, 0.5, 0.9062, 0.9885, 0.875, 0.9885, 0.8438, 0.9885, 0.8438, 0.5, 0.875, 0.5, 0.875, 0.9885, 0.8125, 0.9885, 0.8125, 0.5, 0.8438, 0.5, 0.8438, 0.9885, 0.7812, 0.9885, 0.7812, 0.5, 0.8125, 0.5, 0.8125, 0.9885, 0.7536, 0.9885, 0.75, 0.9885, 0.75, 0.5, 0.7812, 0.5, 0.7812, 0.9885, 0.7188, 0.9885, 0.7188, 0.5, 0.75, 0.5, 0.75, 0.9885, 0.6875, 0.9885, 0.6875, 0.5, 0.7188, 0.5, 0.7188, 0.9885, 0.6562, 0.9885, 0.6562, 0.5, 0.6875, 0.5, 0.6875, 0.9885, 0.625, 0.9885, 0.625, 0.5, 0.6562, 0.5, 0.6562, 0.9885, 0.5938, 0.9885, 0.5938, 0.5, 0.625, 0.5, 0.625, 0.9885, 0.5625, 0.9885, 0.5625, 0.5, 0.5938, 0.5, 0.5938, 0.9885, 0.5312, 0.9885, 0.5312, 0.5, 0.5625, 0.5, 0.5625, 0.9885, 0.5, 0.9885, 0.5, 0.5, 0.5312, 0.5, 0.5312, 0.9885, 0.4688, 0.9885, 0.4688, 0.5, 0.5, 0.5, 0.5, 0.9885, 0.4375, 0.9885, 0.4375, 0.5, 0.4688, 0.5, 0.4688, 0.9885, 0.4062, 0.9885, 0.4062, 0.5, 0.4375, 0.5, 0.4375, 0.9885, 0.375, 0.9885, 0.375, 0.5, 0.4062, 0.5, 0.4062, 0.9885, 0.3438, 0.5, 0.375, 0.5, 0.375, 0.9885, 0.3438, 0.9885, 0.3125, 0.5, 0.3438, 0.5, 0.3438, 0.9885, 0.3125, 0.9885, 0.2812, 0.5, 0.3125, 0.5, 0.3125, 0.9885, 0.2812, 0.9885, 0.2536, 0.9885, 0.25, 0.9885, 0.25, 0.5, 0.2812, 0.5, 0.2812, 0.9885, 0.2188, 0.5, 0.25, 0.5, 0.25, 0.9885, 0.2188, 0.9885, 0.1875, 0.5, 0.2188, 0.5, 0.2188, 0.9885, 0.1875, 0.9885, 0.1837, 0.8472, 0.1837, 0.5, 0.1875, 0.5, 0.1875, 0.9885, 0.1562, 0.9885, 0.1562, 0.8472, 0.1562, 0.9885, 0.125, 0.9885, 0.125, 0.5, 0.1349, 0.5, 0.1349, 0.8472, 0.1562, 0.8472, 0.09375, 0.5, 0.125, 0.5, 0.125, 0.9885, 0.09375, 0.9885, 0.0625, 0.5, 0.09375, 0.5, 0.09375, 0.9885, 0.0625, 0.9885, 0.03125, 0.5, 0.0625, 0.5, 0.0625, 0.9885, 0.03125, 0.9885, 0.0, 0.5, 0.03125, 0.5, 0.03125, 0.9885, 0.0, 0.9885, 0.4673, 0.2068, 0.4547, 0.1653, 0.3156, 0.2237, 0.3196, 0.2366, 0.321, 0.25, 0.3196, 0.2634, 0.3156, 0.2763, 0.309, 0.2881, 0.3002, 0.2985, 0.2894, 0.307, 0.2772, 0.3134, 0.2638, 0.3173, 0.25, 0.3186, 0.2362, 0.3173, 0.2228, 0.3134, 0.2106, 0.307, 0.1998, 0.2985, 0.191, 0.2881, 0.1844, 0.2763, 0.0453, 0.3347, 0.04533, 0.3348, 0.0658, 0.3731, 0.09335, 0.4067, 0.1269, 0.4342, 0.1652, 0.4547, 0.2068, 0.4673, 0.25, 0.4715, 0.2932, 0.4673, 0.3348, 0.4547, 0.3731, 0.4342, 0.4067, 0.4067, 0.4342, 0.3731, 0.4547, 0.3348, 0.4673, 0.2932, 0.4715, 0.25, 0.03272, 0.2932, 0.0453, 0.3347, 0.1844, 0.2763, 0.1804, 0.2634, 0.179, 0.25, 0.1804, 0.2366, 0.1844, 0.2237, 0.191, 0.2119, 0.1998, 0.2015, 0.2106, 0.193, 0.2228, 0.1866, 0.2362, 0.1827, 0.25, 0.1814, 0.2638, 0.1827, 0.2772, 0.1866, 0.2894, 0.193, 0.3002, 0.2015, 0.309, 0.2119, 0.3156, 0.2237, 0.4547, 0.1653, 0.4547, 0.1652, 0.4342, 0.1269, 0.4067, 0.09335, 0.3731, 0.0658, 0.3348, 0.04533, 0.2932, 0.03272, 0.25, 0.02846, 0.2068, 0.03272, 0.1652, 0.04533, 0.1269, 0.0658, 0.09335, 0.09335, 0.0658, 0.1269, 0.04533, 0.1652, 0.03272, 0.2068, 0.02846, 0.25, 0.9419, 0.3295, 0.9227, 0.3654, 0.8969, 0.3969, 0.8654, 0.4227, 0.8295, 0.4419, 0.7905, 0.4537, 0.75, 0.4577, 0.7095, 0.4537, 0.6705, 0.4419, 0.6346, 0.4227, 0.6031, 0.3969, 0.5773, 0.3654, 0.5581, 0.3295, 0.5463, 0.2905, 0.5423, 0.25, 0.5428, 0.2453, 0.679, 0.25, 0.6804, 0.2634, 0.6844, 0.2763, 0.691, 0.2881, 0.6998, 0.2985, 0.7106, 0.307, 0.7228, 0.3134, 0.7362, 0.3173, 0.75, 0.3186, 0.7638, 0.3173, 0.7772, 0.3134, 0.7894, 0.307, 0.8002, 0.2985, 0.809, 0.2881, 0.8156, 0.2763, 0.8196, 0.2634, 0.821, 0.25, 0.9572, 0.2547, 0.9537, 0.2905, 0.5463, 0.2095, 0.5581, 0.1705, 0.5773, 0.1346, 0.6031, 0.1031, 0.6346, 0.07731, 0.6705, 0.05812, 0.7095, 0.0463, 0.75, 0.04231, 0.7905, 0.0463, 0.8295, 0.05812, 0.8654, 0.07731, 0.8969, 0.1031, 0.9227, 0.1346, 0.9419, 0.1705, 0.9537, 0.2095, 0.9577, 0.25, 0.9572, 0.2547, 0.821, 0.25, 0.8196, 0.2366, 0.8156, 0.2237, 0.809, 0.2119, 0.8002, 0.2015, 0.7894, 0.193, 0.7772, 0.1866, 0.7638, 0.1827, 0.75, 0.1814, 0.7362, 0.1827, 0.7228, 0.1866, 0.7106, 0.193, 0.6998, 0.2015, 0.691, 0.2119, 0.6844, 0.2237, 0.6804, 0.2366, 0.679, 0.25, 0.5428, 0.2453, 1.0, 0.5046, 1.0, 0.5, 0.9688, 0.5, 0.9688, 0.5046, 0.9688, 0.6877, 0.9688, 0.8747, 1.0, 0.8747, 1.0, 0.6877, 0.9688, 0.5046, 0.9688, 0.5, 0.9375, 0.5, 0.9375, 0.5046, 0.9375, 0.6877, 0.9375, 0.8747, 0.9688, 0.8747, 0.9688, 0.6877, 0.9375, 0.5046, 0.9375, 0.5, 0.9062, 0.5, 0.9062, 0.5046, 0.9062, 0.6877, 0.9062, 0.8747, 0.9375, 0.8747, 0.9375, 0.6877, 0.9062, 0.5046, 0.9062, 0.5, 0.875, 0.5, 0.875, 0.5046, 0.875, 0.6877, 0.875, 0.8747, 0.9062, 0.8747, 0.9062, 0.6877, 0.875, 0.5, 0.8438, 0.5, 0.8438, 0.5046, 0.875, 0.5046, 0.8438, 0.6877, 0.8438, 0.8747, 0.875, 0.8747, 0.875, 0.6877, 0.8438, 0.5046, 0.8438, 0.5, 0.8125, 0.5, 0.8125, 0.5046, 0.8125, 0.8747, 0.8438, 0.8747, 0.8438, 0.6877, 0.8125, 0.6877, 0.8125, 0.5, 0.7812, 0.5, 0.7812, 0.5046, 0.8125, 0.5046, 0.7812, 0.8747, 0.8125, 0.8747, 0.8125, 0.6877, 0.8125, 0.6877, 0.7812, 0.6877, 0.7812, 0.5046, 0.7812, 0.5, 0.75, 0.5, 0.75, 0.5046, 0.75, 0.6877, 0.75, 0.8747, 0.7812, 0.8747, 0.7812, 0.6877, 0.75, 0.5, 0.7188, 0.5, 0.7188, 0.5046, 0.75, 0.5046, 0.7188, 0.8747, 0.75, 0.8747, 0.75, 0.6877, 0.7188, 0.6877, 0.7188, 0.5, 0.6875, 0.5, 0.6875, 0.5046, 0.7188, 0.5046, 0.6875, 0.8747, 0.6877, 0.8747, 0.7188, 0.8747, 0.7188, 0.6877, 0.6875, 0.6877, 0.6875, 0.6877, 0.6562, 0.5046, 0.6875, 0.5046, 0.6875, 0.5, 0.6562, 0.5, 0.6562, 0.5046, 0.6875, 0.8747, 0.6875, 0.6877, 0.6562, 0.6877, 0.6562, 0.8747, 0.6562, 0.5, 0.625, 0.5, 0.625, 0.5046, 0.6562, 0.5046, 0.625, 0.8747, 0.6562, 0.8747, 0.6562, 0.6877, 0.625, 0.6877, 0.625, 0.5, 0.5938, 0.5, 0.5938, 0.5046, 0.625, 0.5046, 0.5938, 0.6877, 0.5938, 0.8747, 0.625, 0.8747, 0.625, 0.6877, 0.5938, 0.5, 0.5625, 0.5, 0.5625, 0.5046, 0.5938, 0.5046, 0.5625, 0.8747, 0.5938, 0.8747, 0.5938, 0.6877, 0.5625, 0.6877, 0.5625, 0.5, 0.5312, 0.5, 0.5312, 0.5046, 0.5625, 0.5046, 0.5312, 0.6877, 0.5312, 0.8747, 0.5625, 0.8747, 0.5625, 0.6877, 0.5312, 0.5, 0.5, 0.5, 0.5, 0.5046, 0.5312, 0.5046, 0.5, 0.6877, 0.5, 0.8747, 0.5312, 0.8747, 0.5312, 0.6877, 0.5, 0.5046, 0.5, 0.5, 0.4688, 0.5, 0.4688, 0.5046, 0.4688, 0.6877, 0.4688, 0.8747, 0.5, 0.8747, 0.5, 0.6877, 0.4688, 0.5046, 0.4688, 0.5, 0.4375, 0.5, 0.4375, 0.5046, 0.4375, 0.8747, 0.4688, 0.8747, 0.4688, 0.6877, 0.4375, 0.6877, 0.4375, 0.5, 0.4062, 0.5, 0.4062, 0.5046, 0.4375, 0.5046, 0.4062, 0.8747, 0.4375, 0.8747, 0.4375, 0.6877, 0.4062, 0.6877, 0.4062, 0.5, 0.375, 0.5, 0.375, 0.5046, 0.4062, 0.5046, 0.375, 0.8747, 0.4062, 0.8747, 0.4062, 0.6877, 0.375, 0.6877, 0.375, 0.5046, 0.375, 0.5, 0.3438, 0.5, 0.3438, 0.5046, 0.3438, 0.6877, 0.3438, 0.8747, 0.375, 0.8747, 0.375, 0.6877, 0.3438, 0.5046, 0.3438, 0.5, 0.3125, 0.5, 0.3125, 0.5046, 0.3125, 0.6877, 0.3125, 0.8747, 0.3438, 0.8747, 0.3438, 0.6877, 0.3125, 0.5046, 0.3125, 0.5, 0.2812, 0.5, 0.2812, 0.5046, 0.2812, 0.6877, 0.2812, 0.8747, 0.3125, 0.8747, 0.3125, 0.6877, 0.2812, 0.5046, 0.2812, 0.5, 0.25, 0.5, 0.25, 0.5046, 0.25, 0.6877, 0.25, 0.8747, 0.2812, 0.8747, 0.2812, 0.6877, 0.25, 0.5046, 0.25, 0.5, 0.2188, 0.5, 0.2188, 0.5046, 0.2188, 0.6877, 0.2188, 0.8747, 0.25, 0.8747, 0.25, 0.6877, 0.2188, 0.5046, 0.2188, 0.5, 0.1899, 0.5, 0.1899, 0.5046, 0.1875, 0.6877, 0.1875, 0.8747, 0.1877, 0.8747, 0.2188, 0.8747, 0.2188, 0.6877, 0.1562, 0.6877, 0.1562, 0.8747, 0.1875, 0.8747, 0.1875, 0.6877, 0.1286, 0.5, 0.125, 0.5, 0.125, 0.5046, 0.1286, 0.5046, 0.125, 0.6877, 0.125, 0.8747, 0.1562, 0.8747, 0.1562, 0.6877, 0.125, 0.5046, 0.125, 0.5, 0.09375, 0.5, 0.09375, 0.5046, 0.09375, 0.6877, 0.09375, 0.8747, 0.125, 0.8747, 0.125, 0.6877, 0.09375, 0.5046, 0.09375, 0.5, 0.0625, 0.5, 0.0625, 0.5046, 0.0625, 0.6877, 0.0625, 0.8747, 0.09375, 0.8747, 0.09375, 0.6877, 0.0625, 0.5046, 0.0625, 0.5, 0.03125, 0.5, 0.03125, 0.5046, 0.03125, 0.6877, 0.03125, 0.8747, 0.0625, 0.8747, 0.0625, 0.6877, 0.03125, 0.5046, 0.03125, 0.5, 0.0, 0.5, 0.0, 0.5046, 0.0, 0.6877, 0.0, 0.8747, 0.03125, 0.8747, 0.03125, 0.6877, 0.532, 0.3359, 0.5272, 0.3384, 0.5146, 0.2968, 0.51, 0.25, 0.5146, 0.2032, 0.5283, 0.1582, 0.5504, 0.1167, 0.5803, 0.08029, 0.6167, 0.05045, 0.6582, 0.02827, 0.7032, 0.01461, 0.75, 0.01, 0.7968, 0.01461, 0.8418, 0.02827, 0.8833, 0.05045, 0.9197, 0.08029, 0.9496, 0.1167, 0.9717, 0.1582, 0.9854, 0.2032, 0.99, 0.25, 0.9854, 0.2968, 0.9763, 0.295, 0.9808, 0.25, 0.9763, 0.205, 0.9632, 0.1617, 0.9419, 0.1218, 0.9132, 0.08682, 0.8782, 0.05812, 0.8383, 0.0368, 0.795, 0.02366, 0.75, 0.01923, 0.705, 0.02366, 0.6617, 0.0368, 0.6218, 0.05812, 0.5868, 0.08682, 0.5581, 0.1218, 0.5368, 0.1617, 0.5237, 0.205, 0.5192, 0.25, 0.5237, 0.295, 0.5357, 0.3348, 0.5823, 0.4112, 0.5837, 0.4094, 0.5868, 0.4132, 0.6218, 0.4419, 0.6617, 0.4632, 0.705, 0.4763, 0.7032, 0.4854, 0.6582, 0.4717, 0.6167, 0.4496, 0.5803, 0.4197, 0.5769, 0.4156, 0.9763, 0.295, 0.9854, 0.2968, 0.9717, 0.3418, 0.9496, 0.3833, 0.9197, 0.4197, 0.8833, 0.4496, 0.8418, 0.4717, 0.7968, 0.4854, 0.75, 0.49, 0.7032, 0.4854, 0.705, 0.4763, 0.75, 0.4808, 0.795, 0.4763, 0.8383, 0.4632, 0.8782, 0.4419, 0.9132, 0.4132, 0.9419, 0.3782, 0.9632, 0.3383, 0.9688, 0.797, 1.0, 0.797, 1.0, 0.7975, 0.9688, 0.7975, 0.9375, 0.7975, 0.9375, 0.797, 0.9688, 0.797, 0.9688, 0.7975, 0.9062, 0.7975, 0.9062, 0.797, 0.9375, 0.797, 0.9375, 0.7975, 0.875, 0.797, 0.9062, 0.797, 0.9062, 0.7975, 0.875, 0.7975, 0.8438, 0.7975, 0.8438, 0.797, 0.875, 0.797, 0.875, 0.7975, 0.8125, 0.7975, 0.8125, 0.797, 0.8438, 0.797, 0.8438, 0.7975, 0.7812, 0.7975, 0.7812, 0.797, 0.8125, 0.797, 0.8125, 0.7975, 0.75, 0.7975, 0.75, 0.797, 0.7812, 0.797, 0.7812, 0.7975, 0.7188, 0.7975, 0.7188, 0.797, 0.75, 0.797, 0.75, 0.7975, 0.6875, 0.7975, 0.6875, 0.797, 0.7188, 0.797, 0.7188, 0.7975, 0.6562, 0.7975, 0.6562, 0.797, 0.6875, 0.797, 0.6875, 0.7975, 0.625, 0.7975, 0.625, 0.797, 0.6562, 0.797, 0.6562, 0.7975, 0.5938, 0.7975, 0.5938, 0.797, 0.625, 0.797, 0.625, 0.7975, 0.5625, 0.7975, 0.5625, 0.797, 0.5938, 0.797, 0.5938, 0.7975, 0.5312, 0.7975, 0.5312, 0.797, 0.5625, 0.797, 0.5625, 0.7975, 0.5, 0.7975, 0.5, 0.797, 0.5312, 0.797, 0.5312, 0.7975, 0.4688, 0.7975, 0.4688, 0.797, 0.5, 0.797, 0.5, 0.7975, 0.4375, 0.7975, 0.4375, 0.797, 0.4688, 0.797, 0.4688, 0.7975, 0.4062, 0.7975, 0.4062, 0.797, 0.4375, 0.797, 0.4375, 0.7975, 0.375, 0.7975, 0.375, 0.797, 0.4062, 0.797, 0.4062, 0.7975, 0.3438, 0.7975, 0.3438, 0.797, 0.375, 0.797, 0.375, 0.7975, 0.3125, 0.7975, 0.3125, 0.797, 0.3438, 0.797, 0.3438, 0.7975, 0.2812, 0.7975, 0.2812, 0.797, 0.3125, 0.797, 0.3125, 0.7975, 0.25, 0.797, 0.2812, 0.797, 0.2812, 0.7975, 0.25, 0.7975, 0.2188, 0.7975, 0.2188, 0.797, 0.25, 0.797, 0.25, 0.7975, 0.1901, 0.797, 0.2188, 0.797, 0.2188, 0.7975, 0.1901, 0.7975, 0.125, 0.7975, 0.125, 0.797, 0.1284, 0.797, 0.1284, 0.7975, 0.09375, 0.797, 0.125, 0.797, 0.125, 0.7975, 0.09375, 0.7975, 0.0625, 0.797, 0.09375, 0.797, 0.09375, 0.7975, 0.0625, 0.7975, 0.03125, 0.7975, 0.03125, 0.797, 0.0625, 0.797, 0.0625, 0.7975, 0.0, 0.7975, 0.0, 0.797, 0.03125, 0.797, 0.03125, 0.7975, 0.9688, 0.849, 0.9688, 1.0, 1.0, 1.0, 1.0, 0.849, 0.9479, 1.0, 0.9688, 1.0, 0.9688, 0.849, 0.9375, 0.849, 0.9375, 0.948, 0.9479, 0.948, 0.9375, 0.948, 0.9375, 0.849, 0.9062, 0.849, 0.9062, 0.948, 0.8989, 0.9461, 0.8989, 0.948, 0.9062, 0.948, 0.9062, 0.849, 0.875, 0.849, 0.875, 0.9461, 0.875, 0.9461, 0.875, 0.849, 0.8438, 0.849, 0.8438, 0.948, 0.8671, 0.948, 0.8671, 0.9461, 0.8438, 0.849, 0.8125, 0.849, 0.8125, 0.948, 0.8438, 0.948, 0.8125, 0.849, 0.7812, 0.849, 0.7812, 0.948, 0.8125, 0.948, 0.7812, 0.948, 0.7812, 0.849, 0.75, 0.849, 0.75, 1.0, 0.779, 1.0, 0.779, 0.948, 0.7188, 0.849, 0.7188, 1.0, 0.75, 1.0, 0.75, 0.849, 0.6875, 1.0, 0.7188, 1.0, 0.7188, 0.849, 0.6875, 0.849, 0.6562, 1.0, 0.6875, 1.0, 0.6875, 0.849, 0.6562, 0.849, 0.625, 1.0, 0.6562, 1.0, 0.6562, 0.849, 0.625, 0.849, 0.5938, 0.849, 0.5938, 1.0, 0.625, 1.0, 0.625, 0.849, 0.5625, 0.849, 0.5625, 1.0, 0.5938, 1.0, 0.5938, 0.849, 0.5378, 0.948, 0.5378, 1.0, 0.5625, 1.0, 0.5625, 0.849, 0.5312, 0.849, 0.5312, 0.948, 0.5312, 0.849, 0.5, 0.849, 0.5, 0.948, 0.5312, 0.948, 0.5, 0.849, 0.4688, 0.849, 0.4688, 0.948, 0.5, 0.948, 0.4511, 0.9461, 0.4511, 0.948, 0.4688, 0.948, 0.4688, 0.849, 0.4375, 0.849, 0.4375, 0.9461, 0.4375, 0.9461, 0.4375, 0.849, 0.4062, 0.849, 0.4062, 0.948, 0.419, 0.948, 0.419, 0.9461, 0.4062, 0.849, 0.375, 0.849, 0.375, 0.948, 0.4062, 0.948, 0.3678, 0.948, 0.375, 0.948, 0.375, 0.849, 0.3438, 0.849, 0.3438, 1.0, 0.3678, 1.0, 0.3125, 0.849, 0.3125, 1.0, 0.3438, 1.0, 0.3438, 0.849, 0.2812, 0.849, 0.2812, 1.0, 0.3125, 1.0, 0.3125, 0.849, 0.25, 0.849, 0.25, 1.0, 0.2812, 1.0, 0.2812, 0.849, 0.2188, 0.849, 0.2188, 1.0, 0.25, 1.0, 0.25, 0.849, 0.1875, 0.849, 0.1875, 1.0, 0.2188, 1.0, 0.2188, 0.849, 0.1562, 0.849, 0.1562, 1.0, 0.1875, 1.0, 0.1875, 0.849, 0.125, 0.849, 0.125, 1.0, 0.1562, 1.0, 0.1562, 0.849, 0.09375, 0.849, 0.09375, 1.0, 0.125, 1.0, 0.125, 0.849, 0.0625, 0.849, 0.0625, 1.0, 0.09375, 1.0, 0.09375, 0.849, 0.2032, 0.4854, 0.25, 0.49, 0.2968, 0.4854, 0.3268, 0.4763, 0.1944, 0.3149, 0.07344, 0.08865, 0.05045, 0.1167, 0.02827, 0.1582, 0.01461, 0.2032, 0.01, 0.25, 0.01461, 0.2968, 0.02827, 0.3418, 0.05045, 0.3833, 0.08029, 0.4197, 0.1167, 0.4496, 0.1582, 0.4717, 0.4857, 0.2934, 0.49, 0.25, 0.4854, 0.2032, 0.4717, 0.1582, 0.4496, 0.1167, 0.4197, 0.08029, 0.3833, 0.05045, 0.3418, 0.02827, 0.3062, 0.01746, 0.394, 0.1816, 0.03125, 0.849, 0.03125, 1.0, 0.0625, 1.0, 0.0625, 0.849, 0.0, 0.849, 0.0, 1.0, 0.03125, 1.0, 0.03125, 0.849, 1.0, 0.5795, 0.9688, 0.5795, 0.9688, 0.5558, 1.0, 0.5558, 0.9688, 0.5795, 0.9375, 0.5795, 0.9375, 0.5558, 0.9688, 0.5558, 0.9375, 0.5795, 0.9062, 0.5795, 0.9062, 0.5558, 0.9375, 0.5558, 0.9062, 0.5795, 0.875, 0.5795, 0.875, 0.5558, 0.9062, 0.5558, 0.875, 0.5558, 0.875, 0.5795, 0.8438, 0.5795, 0.8438, 0.5558, 0.8438, 0.5558, 0.8438, 0.5795, 0.8125, 0.5795, 0.8125, 0.5558, 0.8125, 0.5558, 0.8125, 0.5795, 0.7812, 0.5795, 0.7812, 0.5558, 0.7812, 0.5558, 0.7812, 0.5795, 0.75, 0.5795, 0.75, 0.5558, 0.75, 0.5558, 0.75, 0.5795, 0.7188, 0.5795, 0.7188, 0.5558, 0.7188, 0.5558, 0.7188, 0.5795, 0.6878, 0.5795, 0.6875, 0.5795, 0.6875, 0.5558, 0.6876, 0.5558, 0.6875, 0.5558, 0.6875, 0.5795, 0.6562, 0.5795, 0.6562, 0.5558, 0.6562, 0.5558, 0.6562, 0.5795, 0.625, 0.5795, 0.625, 0.5558, 0.625, 0.5558, 0.625, 0.5795, 0.5938, 0.5795, 0.5938, 0.5558, 0.5938, 0.5558, 0.5938, 0.5795, 0.5625, 0.5795, 0.5625, 0.5558, 0.5625, 0.5558, 0.5625, 0.5795, 0.5312, 0.5795, 0.5312, 0.5558, 0.5312, 0.5558, 0.5312, 0.5795, 0.5, 0.5795, 0.5, 0.5558, 0.5, 0.5558, 0.5, 0.5795, 0.4688, 0.5795, 0.4688, 0.5558, 0.4688, 0.5558, 0.4688, 0.5795, 0.4375, 0.5795, 0.4375, 0.5558, 0.4375, 0.5558, 0.4375, 0.5795, 0.4062, 0.5795, 0.4062, 0.5558, 0.4062, 0.5558, 0.4062, 0.5795, 0.375, 0.5795, 0.375, 0.5558, 0.375, 0.5795, 0.3438, 0.5795, 0.3438, 0.5558, 0.375, 0.5558, 0.3438, 0.5795, 0.3125, 0.5795, 0.3125, 0.5558, 0.3438, 0.5558, 0.3125, 0.5558, 0.3125, 0.5795, 0.2812, 0.5795, 0.2812, 0.5558, 0.2812, 0.5795, 0.25, 0.5795, 0.25, 0.5558, 0.2812, 0.5558, 0.25, 0.5795, 0.2188, 0.5795, 0.2188, 0.5558, 0.25, 0.5558, 0.2188, 0.5795, 0.1878, 0.5795, 0.1875, 0.5795, 0.1875, 0.5558, 0.1876, 0.5558, 0.2188, 0.5558, 0.1875, 0.5795, 0.1562, 0.5795, 0.1562, 0.5558, 0.1875, 0.5558, 0.1562, 0.5795, 0.125, 0.5795, 0.125, 0.5558, 0.1562, 0.5558, 0.125, 0.5795, 0.09375, 0.5795, 0.09375, 0.5558, 0.125, 0.5558, 0.09375, 0.5795, 0.0625, 0.5795, 0.0625, 0.5558, 0.09375, 0.5558, 0.0625, 0.5795, 0.03125, 0.5795, 0.03125, 0.5558, 0.0625, 0.5558, 0.03125, 0.5795, 0.0, 0.5795, 0.0, 0.5558, 0.03125, 0.5558])
me_zylinder.update()

# ---- objects
ob_light = bpy.data.objects.new('Light', light_light)
ob_camera = bpy.data.objects.new('Camera', cam_camera)
ob_zylinder = bpy.data.objects.new('Zylinder', me_zylinder)

# ---- transforms, parenting, visibility, modifiers, constraints
ob_light.location = (4.076, 1.005, 5.904)
ob_light.rotation_euler = (0.6503, 0.05522, 1.866)
ob_light.lock_rotations_4d = False
ob_light.empty_display_type = 'ARROWS'
ob_light.color = (0.0, 0.0, 0.0, 0.0)
ob_light.lineart.crease_threshold = 0.0
ob_camera.location = (7.359, -6.926, 4.958)
ob_camera.rotation_euler = (1.109, 0.0, 0.8149)
ob_camera.lock_rotations_4d = False
ob_camera.empty_display_type = 'ARROWS'
ob_camera.color = (0.0, 0.0, 0.0, 0.0)
ob_camera.display_type = 'WIRE'
ob_camera.lineart.crease_threshold = 0.0
ob_zylinder.location = (0.0, 0.0, -0.1149)
ob_zylinder.scale = (7.5, 7.5, 0.501)

# ---- collection membership
col_collection.objects.link(ob_light)
col_collection.objects.link(ob_camera)
col_collection.objects.link(ob_zylinder)

# ---- scene / render settings (as saved in the file)
scene.camera = ob_camera
scene.frame_start = 1; scene.frame_end = 250; scene.frame_set(1)
scene.render.engine = 'BLENDER_EEVEE_NEXT'
scene.cycles.sampling_pattern = 'TABULATED_SOBOL'
scene.view_settings.view_transform = 'Filmic'
bpy.context.view_layer.update()
